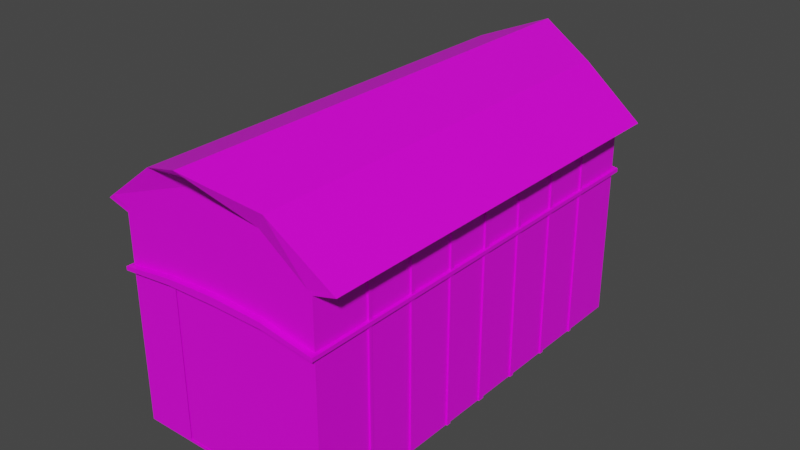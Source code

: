 # Source: barn.blend  (saved by Blender 2.92.15; exported with 4.5.12 LTS)
import bpy
from mathutils import Matrix  # noqa: F401  (used for matrix-valued properties, if any)

bpy.ops.wm.read_factory_settings(use_empty=True)
scene = bpy.context.scene
scene.name = 'Scene'

# ---- collections
col_collection = bpy.data.collections.new('Collection'); scene.collection.children.link(col_collection)

# ---- images (referenced by path relative to the original .blend; pixels are not part of the script)
import os
ASSET_DIR = os.environ.get("B2B_ASSET_DIR", "")  # directory of the original .blend (textures are referenced by path, not embedded)
HERE = os.path.dirname(os.path.abspath(__file__))  # packed textures are extracted next to this script under _unpacked/

def load_image(name, relpath, width, height, colorspace="sRGB"):
    """Load a texture the original file referenced (path relative to the .blend, or extracted next to this script)."""
    p = next((c for c in (os.path.join(HERE, relpath), os.path.join(ASSET_DIR, relpath)) if relpath and os.path.exists(c)), "")
    if p:
        img = bpy.data.images.load(p, check_existing=True)
        img.name = name
    else:  # same state as the original file: an image datablock whose file is absent (Cycles renders it pink)
        img = bpy.data.images.new(name, width, height)
        img.source = "FILE"
        img.filepath = "//" + (relpath or name)
    img.colorspace_settings.name = colorspace
    return img
img_barn_png = load_image('barn.png', 'barn.png', 1024, 1024, 'sRGB')

# ---- materials (node trees are filled in below, after node groups)
mat_material = bpy.data.materials.new('Material')
mat_material.alpha_threshold = 0.0
mat_material.use_transparent_shadow = False
mat_material.line_color = (0.0, 0.0, 0.0, 1.0)

# ---- material node trees
mat_material.use_nodes = True; mat_material.node_tree.nodes.clear()
_N = mat_material.node_tree.nodes; _L = mat_material.node_tree.links
n0 = _N.new('ShaderNodeOutputMaterial'); n0.name = 'Material Output'; n0.location = (300, 300)
n1 = _N.new('ShaderNodeBsdfPrincipled'); n1.name = 'Principled BSDF'; n1.location = (10, 300)
n1.distribution = 'GGX'
n1.subsurface_method = 'BURLEY'
n1.inputs[2].default_value = 0.4
n1.inputs[3].default_value = 1.45
n1.inputs[27].default_value = (0.0, 0.0, 0.0, 1.0)
n1.inputs[28].default_value = 1.0
n2 = _N.new('ShaderNodeTexImage'); n2.name = 'Image Texture'; n2.location = (-280, 280)
n2.image = img_barn_png
_L.new(n1.outputs[0], n0.inputs[0])
_L.new(n2.outputs[0], n1.inputs[0])
n0.is_active_output = True

# ---- world
world_world = bpy.data.worlds.new('World'); scene.world = world_world
world_world.use_nodes = True; world_world.node_tree.nodes.clear()
_N = world_world.node_tree.nodes; _L = world_world.node_tree.links
n0 = _N.new('ShaderNodeOutputWorld'); n0.name = 'World Output'; n0.location = (300, 300)
n1 = _N.new('ShaderNodeBackground'); n1.name = 'Background'; n1.location = (10, 300)
n1.inputs[0].default_value = (0.05088, 0.05088, 0.05088, 1.0)
_L.new(n1.outputs[0], n0.inputs[0])
n0.is_active_output = True
world_world.color = (0.05088, 0.05088, 0.05088)
world_world.use_sun_shadow = False
world_world.sun_shadow_jitter_overblur = 0.0

# ---- meshes
me_cube = bpy.data.meshes.new('Cube')
me_cube.from_pydata([(1.0, 1.0, 1.0), (1.0, 1.0, -1.0), (-1.0, 1.0, 1.0), (-1.0, 1.0, -1.0), (0.0, 1.0, -1.0), (0.0, 1.0, 1.537), (-0.5, 1.0, -1.0), (-0.5, 1.0, 1.355), (0.5, 1.0, 1.355), (0.5, 1.0, -1.0), (1.225, 0.9989, 1.06), (-1.225, 0.9989, 1.06), (0.6127, 1.027, 1.516), (-0.6127, 1.027, 1.516), (1.187e-09, 1.144, 1.75), (1.0, 1.0, 0.4942), (-1.0, 1.0, 0.4942), (0.0, 1.0, 0.5606), (-0.5, 1.0, 0.5465), (0.5, 1.0, 0.5576), (1.0, 1.0, 0.5303), (-1.0, 1.0, 0.5303), (0.0, 1.0, 0.6303), (-0.5, 1.0, 0.6043), (0.5, 1.0, 0.6146), (1.029, 1.029, 0.5296), (1.029, 1.029, 0.4924), (-1.029, 1.029, 0.5296), (-1.029, 1.029, 0.4924), (0.0, 1.029, 0.6324), (0.0, 1.029, 0.5607), (-0.5144, 1.029, 0.6057), (-0.5144, 1.029, 0.5463), (0.5144, 1.029, 0.6162), (0.5144, 1.029, 0.5576), (-1.0, 0.9665, 1.0), (1.0, 0.9665, -1.0), (-1.225, 0.9654, 1.06), (-1.0, 0.9665, 0.4942), (-1.0, 0.9665, 0.5303), (-1.029, 0.9943, 0.4924), (-1.029, 0.9943, 0.5296), (-1.0, 0.9665, -1.0), (1.0, 0.9665, 1.0), (1.225, 0.9654, 1.06), (1.187e-09, 1.106, 1.75), (-0.6127, 0.993, 1.516), (0.6127, 0.993, 1.516), (1.0, 0.9665, 0.4942), (1.0, 0.9665, 0.5303), (1.029, 0.9943, 0.4924), (1.029, 0.9943, 0.5296), (-0.9498, 1.0, -1.0), (-0.9498, 1.0, 1.036), (-1.164, 1.002, 1.106), (-0.9498, 1.0, 0.4995), (-0.9498, 1.0, 0.5378), (-0.9771, 1.029, 0.4978), (-0.9771, 1.029, 0.5372), (-1.164, 0.9682, 1.106), (0.9622, 1.0, 1.027), (0.9622, 1.0, -1.0), (1.179, 1.001, 1.094), (0.9622, 1.0, 0.499), (0.9622, 1.0, 0.5367), (0.9898, 1.029, 0.4974), (0.9898, 1.029, 0.5361), (1.179, 0.9675, 1.094), (-1.0, 0.7249, -1.0), (-1.0, 0.4832, -1.0), (-1.0, 0.2416, -1.0), (1.0, 0.7249, 1.0), (1.0, 0.4832, 1.0), (1.0, 0.2416, 1.0), (1.225, 0.724, 1.06), (1.225, 0.4827, 1.06), (1.225, 0.2413, 1.06), (1.187e-09, 0.8296, 1.75), (1.187e-09, 0.553, 1.75), (1.187e-09, 0.2765, 1.75), (-0.6127, 0.7447, 1.516), (-0.6127, 0.4965, 1.516), (-0.6127, 0.2482, 1.516), (0.6127, 0.7447, 1.516), (0.6127, 0.4965, 1.516), (0.6127, 0.2482, 1.516), (1.0, 0.7249, 0.4942), (1.0, 0.4832, 0.4942), (1.0, 0.2416, 0.4942), (1.0, 0.7249, 0.5303), (1.0, 0.4832, 0.5303), (1.0, 0.2416, 0.5303), (1.029, 0.7457, 0.4924), (1.029, 0.4971, 0.4924), (1.029, 0.2486, 0.4924), (1.029, 0.7457, 0.5296), (1.029, 0.4971, 0.5296), (1.029, 0.2486, 0.5296), (-1.0, 0.2416, 1.0), (-1.0, 0.4832, 1.0), (-1.0, 0.7249, 1.0), (1.0, 0.2416, -1.0), (1.0, 0.4832, -1.0), (1.0, 0.7249, -1.0), (-1.225, 0.2413, 1.06), (-1.225, 0.4827, 1.06), (-1.225, 0.724, 1.06), (-1.0, 0.2416, 0.4942), (-1.0, 0.4832, 0.4942), (-1.0, 0.7249, 0.4942), (-1.0, 0.2416, 0.5303), (-1.0, 0.4832, 0.5303), (-1.0, 0.7249, 0.5303), (-1.029, 0.2486, 0.4924), (-1.029, 0.4971, 0.4924), (-1.029, 0.7457, 0.4924), (-1.029, 0.2486, 0.5296), (-1.029, 0.4971, 0.5296), (-1.029, 0.7457, 0.5296), (-1.164, 0.7261, 1.106), (-1.164, 0.4841, 1.106), (-1.164, 0.242, 1.106), (1.179, 0.7256, 1.094), (1.179, 0.4837, 1.094), (1.179, 0.2419, 1.094), (-1.0, 0.7086, -1.0), (1.0, 0.7086, 1.0), (1.225, 0.7078, 1.06), (1.187e-09, 0.811, 1.75), (-0.6127, 0.7281, 1.516), (0.6127, 0.7281, 1.516), (1.0, 0.7086, 0.4942), (1.0, 0.7086, 0.5303), (1.029, 0.729, 0.4924), (1.029, 0.729, 0.5296), (-1.0, 0.7086, 1.0), (1.0, 0.7086, -1.0), (-1.225, 0.7078, 1.06), (-1.0, 0.7086, 0.4942), (-1.0, 0.7086, 0.5303), (-1.029, 0.729, 0.4924), (-1.029, 0.729, 0.5296), (-1.164, 0.7099, 1.106), (1.179, 0.7094, 1.094), (-1.0, 0.4632, -1.0), (1.0, 0.4632, 1.0), (1.225, 0.4626, 1.06), (1.187e-09, 0.5301, 1.75), (-0.6127, 0.4759, 1.516), (0.6127, 0.4759, 1.516), (1.0, 0.4632, 0.4942), (1.0, 0.4632, 0.5303), (1.029, 0.4765, 0.4924), (1.029, 0.4765, 0.5296), (-1.0, 0.4632, 1.0), (1.0, 0.4632, -1.0), (-1.225, 0.4626, 1.06), (-1.0, 0.4632, 0.4942), (-1.0, 0.4632, 0.5303), (-1.029, 0.4765, 0.4924), (-1.029, 0.4765, 0.5296), (-1.164, 0.464, 1.106), (1.179, 0.4636, 1.094), (-1.0, 0.2207, -1.0), (1.0, 0.2207, 1.0), (1.225, 0.2204, 1.06), (1.187e-09, 0.2525, 1.75), (-0.6127, 0.2267, 1.516), (0.6127, 0.2267, 1.516), (1.0, 0.2207, 0.4942), (1.0, 0.2207, 0.5303), (1.029, 0.227, 0.4924), (1.029, 0.227, 0.5296), (-1.164, 0.221, 1.106), (1.179, 0.2209, 1.094), (-1.0, 0.2207, 1.0), (1.0, 0.2207, -1.0), (-1.225, 0.2204, 1.06), (-1.0, 0.2207, 0.4942), (-1.0, 0.2207, 0.5303), (-1.029, 0.227, 0.4924), (-1.029, 0.227, 0.5296), (-1.0, 0.01519, -1.0), (1.0, 0.01519, 1.0), (1.225, 0.01517, 1.06), (1.187e-09, 0.01738, 1.75), (-0.6127, 0.0156, 1.516), (0.6127, 0.0156, 1.516), (1.0, 0.01519, 0.4942), (1.0, 0.01519, 0.5303), (1.029, 0.01562, 0.4924), (1.029, 0.01562, 0.5296), (-1.164, 0.01521, 1.106), (1.179, 0.0152, 1.094), (-1.0, 0.01519, 1.0), (1.0, 0.01519, -1.0), (-1.225, 0.01517, 1.06), (-1.0, 0.01519, 0.4942), (-1.0, 0.01519, 0.5303), (-1.029, 0.01562, 0.4924), (-1.029, 0.01562, 0.5296), (1.015, 0.01519, 1.0), (1.015, 0.01519, 0.4942), (1.015, 0.01519, 0.5303), (1.015, 0.2207, -1.0), (1.015, 0.2416, -1.0), (1.015, 0.4632, -1.0), (1.015, 0.4832, -1.0), (1.015, 0.7086, -1.0), (1.015, 0.7249, -1.0), (1.015, 0.7249, 1.0), (1.015, 0.7249, 0.5303), (1.015, 0.4832, 1.0), (1.015, 0.4832, 0.5303), (1.015, 0.2416, 1.0), (1.015, 0.2416, 0.5303), (1.015, 0.7249, 0.4942), (1.015, 0.4832, 0.4942), (1.015, 0.2416, 0.4942), (1.015, 0.7086, 1.0), (1.015, 0.7086, 0.4942), (1.015, 0.7086, 0.5303), (1.015, 0.4632, 1.0), (1.015, 0.4632, 0.4942), (1.015, 0.4632, 0.5303), (1.015, 0.2207, 1.0), (1.015, 0.2207, 0.4942), (1.015, 0.2207, 0.5303), (1.015, 0.01519, -1.0), (-1.018, 0.01519, -1.0), (-1.018, 0.2207, 1.0), (-1.018, 0.2416, 1.0), (-1.018, 0.4632, 1.0), (-1.018, 0.4832, 1.0), (-1.018, 0.7086, 1.0), (-1.018, 0.7249, 1.0), (-1.018, 0.2207, 0.4942), (-1.018, 0.2416, 0.4942), (-1.018, 0.4632, 0.4942), (-1.018, 0.4832, 0.4942), (-1.018, 0.7086, 0.4942), (-1.018, 0.7249, 0.4942), (-1.018, 0.2207, 0.5303), (-1.018, 0.2416, 0.5303), (-1.018, 0.4632, 0.5303), (-1.018, 0.4832, 0.5303), (-1.018, 0.7086, 0.5303), (-1.018, 0.7249, 0.5303), (-1.018, 0.2416, -1.0), (-1.018, 0.4832, -1.0), (-1.018, 0.7249, -1.0), (-1.018, 0.7086, -1.0), (-1.018, 0.4632, -1.0), (-1.018, 0.2207, -1.0), (-1.018, 0.01519, 1.0), (-1.018, 0.01519, 0.4942), (-1.018, 0.01519, 0.5303), (0.9807, 0.9989, -0.9905), (0.9807, 0.9989, 1.003), (0.9972, 0.9989, -0.9905), (0.9972, 0.9989, 1.003), (-0.9926, 0.9989, -0.9905), (-0.9926, 0.9989, 1.003), (-0.976, 0.9989, -0.9905), (-0.976, 0.9989, 1.003), (-0.9926, 0.9989, 0.9319), (-0.976, 0.9989, 0.6095), (0.9807, 0.9989, 0.6086), (0.9972, 0.9989, 0.9311), (0.9807, 0.9989, -0.9733), (0.9972, 0.9989, -0.9733), (-0.9926, 0.9989, -0.9702), (-0.976, 0.9989, -0.9702), (0.0, 1.0, -0.9735), (-0.5, 1.0, -0.9735), (0.5, 1.0, -0.9735), (-0.976, 0.9666, 0.6095), (0.9807, 0.9666, 0.6086), (0.9807, 0.9666, -0.9733), (-0.976, 0.9666, -0.9702), (-0.508, 0.9989, 0.6095), (-0.508, 0.9989, -0.9702), (-0.508, 0.9666, 0.6095), (-0.508, 0.9666, -0.9702), (0.5077, 0.9666, 0.6086), (0.5077, 0.9989, 0.6086), (0.5077, 0.9989, -0.9733), (0.5077, 0.9666, -0.9733), (1.0, -1.0, 1.0), (1.0, -1.0, -1.0), (-1.0, -1.0, 1.0), (-1.0, -1.0, -1.0), (0.0, -1.0, -1.0), (0.0, -1.0, 1.537), (-0.5, -1.0, -1.0), (-0.5, -1.0, 1.355), (0.5, -1.0, 1.355), (0.5, -1.0, -1.0), (1.225, -0.9989, 1.06), (-1.225, -0.9989, 1.06), (0.6127, -1.027, 1.516), (-0.6127, -1.027, 1.516), (1.187e-09, -1.144, 1.75), (1.0, -1.0, 0.4942), (-1.0, -1.0, 0.4942), (0.0, -1.0, 0.5606), (-0.5, -1.0, 0.5465), (0.5, -1.0, 0.5576), (1.0, -1.0, 0.5303), (-1.0, -1.0, 0.5303), (0.0, -1.0, 0.6303), (-0.5, -1.0, 0.6043), (0.5, -1.0, 0.6146), (1.029, -1.029, 0.5296), (1.029, -1.029, 0.4924), (-1.029, -1.029, 0.5296), (-1.029, -1.029, 0.4924), (0.0, -1.029, 0.6324), (0.0, -1.029, 0.5607), (-0.5144, -1.029, 0.6057), (-0.5144, -1.029, 0.5463), (0.5144, -1.029, 0.6162), (0.5144, -1.029, 0.5576), (-1.0, 0.0, -1.0), (1.0, 0.0, 1.0), (-1.0, 0.0, 1.0), (1.0, 0.0, -1.0), (0.0, 0.0, -1.0), (-0.5, 0.0, -1.0), (0.5, 0.0, -1.0), (1.225, 0.0, 1.06), (-1.225, 0.0, 1.06), (1.187e-09, 0.0, 1.75), (-0.6127, 0.0, 1.516), (0.6127, 0.0, 1.516), (1.0, 0.0, 0.4942), (-1.0, 0.0, 0.4942), (1.0, 0.0, 0.5303), (-1.0, 0.0, 0.5303), (1.029, 0.0, 0.4924), (-1.029, 0.0, 0.4924), (1.029, 0.0, 0.5296), (-1.029, 0.0, 0.5296), (-1.0, -0.9665, 1.0), (1.0, -0.9665, -1.0), (-1.225, -0.9654, 1.06), (-1.0, -0.9665, 0.4942), (-1.0, -0.9665, 0.5303), (-1.029, -0.9943, 0.4924), (-1.029, -0.9943, 0.5296), (-1.0, -0.9665, -1.0), (1.0, -0.9665, 1.0), (1.225, -0.9654, 1.06), (1.187e-09, -1.106, 1.75), (-0.6127, -0.993, 1.516), (0.6127, -0.993, 1.516), (1.0, -0.9665, 0.4942), (1.0, -0.9665, 0.5303), (1.029, -0.9943, 0.4924), (1.029, -0.9943, 0.5296), (-0.9498, -1.0, -1.0), (-0.9498, -1.0, 1.036), (-1.164, -1.002, 1.106), (-0.9498, -1.0, 0.4995), (-0.9498, -1.0, 0.5378), (-0.9771, -1.029, 0.4978), (-0.9771, -1.029, 0.5372), (-1.164, 0.0, 1.106), (-0.9498, 0.0, -1.0), (-1.164, -0.9682, 1.106), (0.9622, -1.0, 1.027), (0.9622, -1.0, -1.0), (1.179, -1.001, 1.094), (0.9622, -1.0, 0.499), (0.9622, -1.0, 0.5367), (0.9898, -1.029, 0.4974), (0.9898, -1.029, 0.5361), (1.179, 0.0, 1.094), (0.9622, 0.0, -1.0), (1.179, -0.9675, 1.094), (-1.0, -0.7249, -1.0), (-1.0, -0.4832, -1.0), (-1.0, -0.2416, -1.0), (1.0, -0.7249, 1.0), (1.0, -0.4832, 1.0), (1.0, -0.2416, 1.0), (1.225, -0.724, 1.06), (1.225, -0.4827, 1.06), (1.225, -0.2413, 1.06), (1.187e-09, -0.8296, 1.75), (1.187e-09, -0.553, 1.75), (1.187e-09, -0.2765, 1.75), (-0.6127, -0.7447, 1.516), (-0.6127, -0.4965, 1.516), (-0.6127, -0.2482, 1.516), (0.6127, -0.7447, 1.516), (0.6127, -0.4965, 1.516), (0.6127, -0.2482, 1.516), (1.0, -0.7249, 0.4942), (1.0, -0.4832, 0.4942), (1.0, -0.2416, 0.4942), (1.0, -0.7249, 0.5303), (1.0, -0.4832, 0.5303), (1.0, -0.2416, 0.5303), (1.029, -0.7457, 0.4924), (1.029, -0.4971, 0.4924), (1.029, -0.2486, 0.4924), (1.029, -0.7457, 0.5296), (1.029, -0.4971, 0.5296), (1.029, -0.2486, 0.5296), (-1.0, -0.2416, 1.0), (-1.0, -0.4832, 1.0), (-1.0, -0.7249, 1.0), (1.0, -0.2416, -1.0), (1.0, -0.4832, -1.0), (1.0, -0.7249, -1.0), (-1.225, -0.2413, 1.06), (-1.225, -0.4827, 1.06), (-1.225, -0.724, 1.06), (-1.0, -0.2416, 0.4942), (-1.0, -0.4832, 0.4942), (-1.0, -0.7249, 0.4942), (-1.0, -0.2416, 0.5303), (-1.0, -0.4832, 0.5303), (-1.0, -0.7249, 0.5303), (-1.029, -0.2486, 0.4924), (-1.029, -0.4971, 0.4924), (-1.029, -0.7457, 0.4924), (-1.029, -0.2486, 0.5296), (-1.029, -0.4971, 0.5296), (-1.029, -0.7457, 0.5296), (-1.164, -0.7261, 1.106), (-1.164, -0.4841, 1.106), (-1.164, -0.242, 1.106), (1.179, -0.7256, 1.094), (1.179, -0.4837, 1.094), (1.179, -0.2419, 1.094), (-1.0, -0.7086, -1.0), (1.0, -0.7086, 1.0), (1.225, -0.7078, 1.06), (1.187e-09, -0.811, 1.75), (-0.6127, -0.7281, 1.516), (0.6127, -0.7281, 1.516), (1.0, -0.7086, 0.4942), (1.0, -0.7086, 0.5303), (1.029, -0.729, 0.4924), (1.029, -0.729, 0.5296), (-1.0, -0.7086, 1.0), (1.0, -0.7086, -1.0), (-1.225, -0.7078, 1.06), (-1.0, -0.7086, 0.4942), (-1.0, -0.7086, 0.5303), (-1.029, -0.729, 0.4924), (-1.029, -0.729, 0.5296), (-1.164, -0.7099, 1.106), (1.179, -0.7094, 1.094), (-1.0, -0.4632, -1.0), (1.0, -0.4632, 1.0), (1.225, -0.4626, 1.06), (1.187e-09, -0.5301, 1.75), (-0.6127, -0.4759, 1.516), (0.6127, -0.4759, 1.516), (1.0, -0.4632, 0.4942), (1.0, -0.4632, 0.5303), (1.029, -0.4765, 0.4924), (1.029, -0.4765, 0.5296), (-1.0, -0.4632, 1.0), (1.0, -0.4632, -1.0), (-1.225, -0.4626, 1.06), (-1.0, -0.4632, 0.4942), (-1.0, -0.4632, 0.5303), (-1.029, -0.4765, 0.4924), (-1.029, -0.4765, 0.5296), (-1.164, -0.464, 1.106), (1.179, -0.4636, 1.094), (-1.0, -0.2207, -1.0), (1.0, -0.2207, 1.0), (1.225, -0.2204, 1.06), (1.187e-09, -0.2525, 1.75), (-0.6127, -0.2267, 1.516), (0.6127, -0.2267, 1.516), (1.0, -0.2207, 0.4942), (1.0, -0.2207, 0.5303), (1.029, -0.227, 0.4924), (1.029, -0.227, 0.5296), (-1.164, -0.221, 1.106), (1.179, -0.2209, 1.094), (-1.0, -0.2207, 1.0), (1.0, -0.2207, -1.0), (-1.225, -0.2204, 1.06), (-1.0, -0.2207, 0.4942), (-1.0, -0.2207, 0.5303), (-1.029, -0.227, 0.4924), (-1.029, -0.227, 0.5296), (-1.0, -0.01519, -1.0), (1.0, -0.01519, 1.0), (1.225, -0.01517, 1.06), (1.187e-09, -0.01738, 1.75), (-0.6127, -0.0156, 1.516), (0.6127, -0.0156, 1.516), (1.0, -0.01519, 0.4942), (1.0, -0.01519, 0.5303), (1.029, -0.01562, 0.4924), (1.029, -0.01562, 0.5296), (-1.164, -0.01521, 1.106), (1.179, -0.0152, 1.094), (-1.0, -0.01519, 1.0), (1.0, -0.01519, -1.0), (-1.225, -0.01517, 1.06), (-1.0, -0.01519, 0.4942), (-1.0, -0.01519, 0.5303), (-1.029, -0.01562, 0.4924), (-1.029, -0.01562, 0.5296), (1.015, -0.01519, 1.0), (1.015, 0.0, 1.0), (1.015, -0.01519, 0.4942), (1.015, 0.0, 0.4942), (1.015, -0.01519, 0.5303), (1.015, 0.0, 0.5303), (1.015, 0.0, -1.0), (1.015, -0.2207, -1.0), (1.015, -0.2416, -1.0), (1.015, -0.4632, -1.0), (1.015, -0.4832, -1.0), (1.015, -0.7086, -1.0), (1.015, -0.7249, -1.0), (1.015, -0.7249, 1.0), (1.015, -0.7249, 0.5303), (1.015, -0.4832, 1.0), (1.015, -0.4832, 0.5303), (1.015, -0.2416, 1.0), (1.015, -0.2416, 0.5303), (1.015, -0.7249, 0.4942), (1.015, -0.4832, 0.4942), (1.015, -0.2416, 0.4942), (1.015, -0.7086, 1.0), (1.015, -0.7086, 0.4942), (1.015, -0.7086, 0.5303), (1.015, -0.4632, 1.0), (1.015, -0.4632, 0.4942), (1.015, -0.4632, 0.5303), (1.015, -0.2207, 1.0), (1.015, -0.2207, 0.4942), (1.015, -0.2207, 0.5303), (1.015, -0.01519, -1.0), (-1.018, -0.01519, -1.0), (-1.018, 0.0, -1.0), (-1.018, 0.0, 0.4942), (-1.018, 0.0, 1.0), (-1.018, 0.0, 0.5303), (-1.018, -0.2207, 1.0), (-1.018, -0.2416, 1.0), (-1.018, -0.4632, 1.0), (-1.018, -0.4832, 1.0), (-1.018, -0.7086, 1.0), (-1.018, -0.7249, 1.0), (-1.018, -0.2207, 0.4942), (-1.018, -0.2416, 0.4942), (-1.018, -0.4632, 0.4942), (-1.018, -0.4832, 0.4942), (-1.018, -0.7086, 0.4942), (-1.018, -0.7249, 0.4942), (-1.018, -0.2207, 0.5303), (-1.018, -0.2416, 0.5303), (-1.018, -0.4632, 0.5303), (-1.018, -0.4832, 0.5303), (-1.018, -0.7086, 0.5303), (-1.018, -0.7249, 0.5303), (-1.018, -0.2416, -1.0), (-1.018, -0.4832, -1.0), (-1.018, -0.7249, -1.0), (-1.018, -0.7086, -1.0), (-1.018, -0.4632, -1.0), (-1.018, -0.2207, -1.0), (-1.018, -0.01519, 1.0), (-1.018, -0.01519, 0.4942), (-1.018, -0.01519, 0.5303), (0.9807, 0.0, -0.9905), (0.9807, 0.0, 1.003), (0.9807, -0.9989, -0.9905), (0.9807, -0.9989, 1.003), (0.9972, 0.0, -0.9905), (0.9972, 0.0, 1.003), (0.9972, -0.9989, -0.9905), (0.9972, -0.9989, 1.003), (-0.9926, 0.0, -0.9905), (-0.9926, 0.0, 1.003), (-0.9926, -0.9989, -0.9905), (-0.9926, -0.9989, 1.003), (-0.976, 0.0, -0.9905), (-0.976, 0.0, 1.003), (-0.976, -0.9989, -0.9905), (-0.976, -0.9989, 1.003), (-0.9926, 0.0, 0.9319), (-0.9926, -0.9989, 0.9319), (-0.976, -0.9989, 0.6095), (-0.976, 0.0, 0.6095), (0.9807, 0.0, 0.6086), (0.9807, -0.9989, 0.6086), (0.9972, -0.9989, 0.9311), (0.9972, 0.0, 0.9311), (0.9807, -0.9989, -0.9733), (0.9972, -0.9989, -0.9733), (0.9972, 0.0, -0.9733), (0.9807, 0.0, -0.9733), (-0.9926, -0.9989, -0.9702), (-0.976, -0.9989, -0.9702), (-0.976, 0.0, -0.9702), (-0.9926, 0.0, -0.9702), (0.0, -1.0, -0.9735), (-0.5, -1.0, -0.9735), (0.5, -1.0, -0.9735), (-0.976, -0.9666, 0.6095), (0.9807, -0.9666, 0.6086), (0.9807, -0.9666, -0.9733), (-0.976, -0.9666, -0.9702), (-0.508, -0.9989, 0.6095), (-0.508, -0.9989, -0.9702), (-0.508, -0.9666, 0.6095), (-0.508, -0.9666, -0.9702), (0.5077, -0.9666, 0.6086), (0.5077, -0.9989, 0.6086), (0.5077, -0.9989, -0.9733), (0.5077, -0.9666, -0.9733)], [], [(39, 35, 2, 21), (64, 60, 0, 20), (23, 7, 5, 22), (56, 53, 7, 23), (8, 5, 14, 12), (5, 7, 13, 14), (22, 5, 8, 24), (53, 2, 11, 54), (60, 8, 12, 62), (43, 0, 10, 44), (52, 55, 18, 6), (61, 63, 15, 1), (42, 38, 16, 3), (56, 23, 31, 58), (19, 17, 30, 34), (48, 15, 26, 50), (63, 19, 34, 65), (39, 21, 27, 41), (30, 29, 33, 34), (57, 58, 31, 32), (32, 31, 29, 30), (65, 66, 25, 26), (40, 41, 27, 28), (23, 22, 29, 31), (55, 16, 28, 57), (64, 20, 25, 66), (17, 18, 32, 30), (22, 24, 33, 29), (189, 337, 341, 191), (190, 191, 341, 339), (197, 336, 340, 199), (101, 88, 218, 205), (193, 187, 334, 377), (185, 186, 333, 332), (187, 185, 332, 334), (192, 196, 331, 367), (194, 325, 331, 196), (326, 195, 228, 519), (20, 0, 43, 49), (2, 35, 37, 11), (54, 11, 37, 59), (12, 14, 45, 47), (14, 13, 46, 45), (62, 12, 47, 67), (1, 15, 48, 36), (16, 38, 40, 28), (26, 25, 51, 50), (20, 49, 51, 25), (115, 118, 41, 40), (112, 39, 41, 118), (86, 48, 50, 92), (68, 109, 38, 42), (71, 43, 44, 74), (112, 100, 35, 39), (13, 54, 59, 46), (186, 192, 367, 333), (18, 55, 57, 32), (28, 27, 58, 57), (21, 56, 58, 27), (3, 16, 55, 52), (7, 53, 54, 13), (21, 2, 53, 56), (10, 62, 67, 44), (184, 193, 377, 330), (24, 64, 66, 33), (34, 33, 66, 65), (15, 63, 65, 26), (9, 19, 63, 61), (0, 60, 62, 10), (24, 8, 60, 64), (44, 67, 122, 74), (127, 143, 123, 75), (146, 162, 124, 76), (46, 59, 119, 80), (129, 142, 120, 81), (148, 161, 121, 82), (125, 138, 240, 251), (182, 323, 546, 229), (179, 175, 230, 242), (164, 73, 76, 165), (145, 72, 75, 146), (126, 71, 74, 127), (158, 154, 232, 244), (325, 194, 254, 548), (163, 178, 236, 253), (169, 88, 94, 171), (150, 87, 93, 152), (131, 86, 92, 133), (179, 110, 116, 181), (158, 111, 117, 160), (139, 112, 118, 141), (180, 181, 116, 113), (159, 160, 117, 114), (140, 141, 118, 115), (49, 43, 71, 89), (132, 126, 72, 90), (151, 145, 73, 91), (35, 100, 106, 37), (135, 99, 105, 137), (154, 98, 104, 156), (59, 37, 106, 119), (142, 137, 105, 120), (161, 156, 104, 121), (47, 45, 77, 83), (130, 128, 78, 84), (149, 147, 79, 85), (45, 46, 80, 77), (128, 129, 81, 78), (147, 148, 82, 79), (67, 47, 83, 122), (143, 130, 84, 123), (162, 149, 85, 124), (36, 48, 86, 103), (136, 131, 87, 102), (155, 150, 88, 101), (38, 109, 115, 40), (138, 108, 114, 140), (157, 107, 113, 159), (50, 51, 95, 92), (133, 134, 96, 93), (152, 153, 97, 94), (49, 89, 95, 51), (132, 90, 96, 134), (151, 91, 97, 153), (89, 132, 134, 95), (92, 95, 134, 133), (109, 138, 140, 115), (87, 150, 223, 217), (122, 83, 130, 143), (77, 80, 129, 128), (83, 77, 128, 130), (119, 106, 137, 142), (100, 135, 137, 106), (176, 101, 205, 204), (114, 117, 141, 140), (111, 139, 141, 117), (87, 131, 133, 93), (69, 108, 138, 125), (72, 126, 127, 75), (111, 99, 135, 139), (80, 119, 142, 129), (74, 122, 143, 127), (90, 151, 153, 96), (93, 96, 153, 152), (108, 157, 159, 114), (102, 87, 217, 207), (123, 84, 149, 162), (78, 81, 148, 147), (84, 78, 147, 149), (120, 105, 156, 161), (99, 154, 156, 105), (103, 86, 216, 209), (113, 116, 160, 159), (110, 158, 160, 116), (88, 150, 152, 94), (70, 107, 157, 144), (73, 145, 146, 76), (110, 98, 154, 158), (81, 120, 161, 148), (75, 123, 162, 146), (199, 200, 181, 180), (198, 179, 181, 200), (188, 169, 171, 190), (182, 197, 178, 163), (183, 164, 165, 184), (198, 194, 175, 179), (76, 124, 174, 165), (82, 121, 173, 167), (126, 132, 221, 219), (98, 175, 177, 104), (121, 104, 177, 173), (85, 79, 166, 168), (79, 82, 167, 166), (124, 85, 168, 174), (71, 126, 219, 210), (107, 178, 180, 113), (94, 97, 172, 171), (91, 170, 172, 97), (144, 157, 238, 252), (324, 183, 184, 330), (135, 100, 235, 234), (335, 188, 190, 339), (338, 198, 200, 342), (340, 342, 200, 199), (165, 174, 193, 184), (167, 173, 192, 186), (170, 164, 183, 189), (175, 194, 196, 177), (173, 177, 196, 192), (168, 166, 185, 187), (166, 167, 186, 185), (174, 168, 187, 193), (176, 169, 188, 195), (178, 197, 199, 180), (171, 172, 191, 190), (170, 189, 191, 172), (329, 327, 328, 368, 323, 182, 163, 70, 144, 69, 125, 68, 42, 3, 52, 6, 4, 9, 61, 1, 36, 103, 136, 102, 155, 101, 176, 195, 326, 378), (228, 202, 516, 519), (203, 201, 514, 518), (209, 216, 220, 208), (211, 210, 219, 221), (207, 217, 223, 206), (213, 212, 222, 224), (215, 214, 225, 227), (205, 218, 226, 204), (155, 102, 207, 206), (151, 90, 213, 224), (189, 183, 201, 203), (136, 103, 209, 208), (183, 324, 514, 201), (150, 155, 206, 223), (86, 131, 220, 216), (132, 89, 211, 221), (164, 170, 227, 225), (73, 164, 225, 214), (131, 136, 208, 220), (195, 188, 202, 228), (89, 71, 210, 211), (188, 335, 516, 202), (72, 145, 222, 212), (90, 72, 212, 213), (145, 151, 224, 222), (337, 189, 203, 518), (91, 73, 214, 215), (88, 169, 226, 218), (169, 176, 204, 226), (170, 91, 215, 227), (242, 230, 231, 243), (244, 232, 233, 245), (246, 234, 235, 247), (253, 236, 237, 248), (252, 238, 239, 249), (251, 240, 241, 250), (549, 548, 254, 256), (546, 547, 255, 229), (336, 197, 255, 547), (98, 110, 243, 231), (198, 338, 549, 256), (99, 111, 245, 233), (70, 163, 253, 248), (139, 135, 234, 246), (100, 112, 247, 235), (178, 107, 237, 236), (194, 198, 256, 254), (157, 108, 239, 238), (69, 144, 252, 249), (138, 109, 241, 240), (197, 182, 229, 255), (110, 179, 242, 243), (107, 70, 248, 237), (111, 158, 244, 245), (108, 69, 249, 239), (175, 98, 231, 230), (68, 125, 251, 250), (112, 139, 246, 247), (109, 68, 250, 241), (154, 99, 233, 232), (267, 258, 260, 268), (268, 260, 582, 600), (257, 259, 581, 577), (260, 258, 578, 582), (593, 586, 262, 265), (265, 262, 264, 266), (261, 263, 589, 585), (264, 262, 586, 590), (279, 276, 596, 607), (271, 265, 266, 272), (608, 593, 265, 271), (270, 268, 600, 603), (269, 267, 268, 270), (277, 267, 285, 284), (276, 266, 267, 277), (266, 264, 258, 267), (264, 590, 578, 258), (257, 269, 270, 259), (259, 270, 603, 581), (585, 608, 271, 261), (261, 271, 272, 263), (263, 272, 269, 257), (279, 607, 604, 278), (589, 263, 257, 577), (4, 6, 274, 273), (9, 4, 273, 275), (272, 279, 278, 269), (596, 276, 277, 597), (604, 597, 277, 278), (276, 279, 283, 282), (281, 280, 282, 283), (279, 272, 281, 283), (272, 266, 280, 281), (266, 276, 282, 280), (287, 284, 285, 286), (269, 278, 287, 286), (267, 269, 286, 285), (278, 277, 284, 287), (347, 309, 290, 343), (374, 308, 288, 370), (311, 310, 293, 295), (364, 311, 295, 361), (296, 300, 302, 293), (293, 302, 301, 295), (310, 312, 296, 293), (361, 362, 299, 290), (370, 372, 300, 296), (351, 352, 298, 288), (360, 294, 306, 363), (371, 289, 303, 373), (350, 291, 304, 346), (364, 366, 319, 311), (307, 322, 318, 305), (356, 358, 314, 303), (373, 375, 322, 307), (347, 349, 315, 309), (318, 322, 321, 317), (365, 320, 319, 366), (320, 318, 317, 319), (375, 314, 313, 376), (348, 316, 315, 349), (311, 319, 317, 310), (363, 365, 316, 304), (374, 376, 313, 308), (305, 318, 320, 306), (310, 317, 321, 312), (501, 503, 341, 337), (502, 339, 341, 503), (509, 511, 340, 336), (413, 521, 534, 400), (505, 377, 334, 499), (497, 332, 333, 498), (499, 334, 332, 497), (504, 367, 331, 508), (506, 508, 331, 325), (326, 519, 544, 507), (308, 357, 351, 288), (290, 299, 345, 343), (362, 369, 345, 299), (300, 355, 353, 302), (302, 353, 354, 301), (372, 379, 355, 300), (289, 344, 356, 303), (304, 316, 348, 346), (314, 358, 359, 313), (308, 313, 359, 357), (427, 348, 349, 430), (424, 430, 349, 347), (398, 404, 358, 356), (380, 350, 346, 421), (383, 386, 352, 351), (424, 347, 343, 412), (301, 354, 369, 362), (498, 333, 367, 504), (306, 320, 365, 363), (316, 365, 366, 315), (309, 315, 366, 364), (291, 360, 363, 304), (295, 301, 362, 361), (309, 364, 361, 290), (298, 352, 379, 372), (496, 330, 377, 505), (312, 321, 376, 374), (322, 375, 376, 321), (303, 314, 375, 373), (297, 371, 373, 307), (288, 298, 372, 370), (312, 374, 370, 296), (352, 386, 434, 379), (439, 387, 435, 455), (458, 388, 436, 474), (354, 392, 431, 369), (441, 393, 432, 454), (460, 394, 433, 473), (437, 571, 560, 450), (494, 545, 546, 323), (491, 562, 550, 487), (476, 477, 388, 385), (457, 458, 387, 384), (438, 439, 386, 383), (470, 564, 552, 466), (325, 548, 574, 506), (475, 573, 556, 490), (481, 483, 406, 400), (462, 464, 405, 399), (443, 445, 404, 398), (491, 493, 428, 422), (470, 472, 429, 423), (451, 453, 430, 424), (492, 425, 428, 493), (471, 426, 429, 472), (452, 427, 430, 453), (357, 401, 383, 351), (444, 402, 384, 438), (463, 403, 385, 457), (343, 345, 418, 412), (447, 449, 417, 411), (466, 468, 416, 410), (369, 431, 418, 345), (454, 432, 417, 449), (473, 433, 416, 468), (355, 395, 389, 353), (442, 396, 390, 440), (461, 397, 391, 459), (353, 389, 392, 354), (440, 390, 393, 441), (459, 391, 394, 460), (379, 434, 395, 355), (455, 435, 396, 442), (474, 436, 397, 461), (344, 415, 398, 356), (448, 414, 399, 443), (467, 413, 400, 462), (346, 348, 427, 421), (450, 452, 426, 420), (469, 471, 425, 419), (358, 404, 407, 359), (445, 405, 408, 446), (464, 406, 409, 465), (357, 359, 407, 401), (444, 446, 408, 402), (463, 465, 409, 403), (401, 407, 446, 444), (404, 445, 446, 407), (421, 427, 452, 450), (399, 533, 539, 462), (434, 455, 442, 395), (389, 440, 441, 392), (395, 442, 440, 389), (431, 454, 449, 418), (412, 418, 449, 447), (488, 520, 521, 413), (426, 452, 453, 429), (423, 429, 453, 451), (399, 405, 445, 443), (381, 437, 450, 420), (384, 387, 439, 438), (423, 451, 447, 411), (392, 441, 454, 431), (386, 439, 455, 434), (402, 408, 465, 463), (405, 464, 465, 408), (420, 426, 471, 469), (414, 523, 533, 399), (435, 474, 461, 396), (390, 459, 460, 393), (396, 461, 459, 390), (432, 473, 468, 417), (411, 417, 468, 466), (415, 525, 532, 398), (425, 471, 472, 428), (422, 428, 472, 470), (400, 406, 464, 462), (382, 456, 469, 419), (385, 388, 458, 457), (422, 470, 466, 410), (393, 460, 473, 432), (387, 458, 474, 435), (511, 492, 493, 512), (510, 512, 493, 491), (500, 502, 483, 481), (494, 475, 490, 509), (495, 496, 477, 476), (510, 491, 487, 506), (388, 477, 486, 436), (394, 479, 485, 433), (438, 535, 537, 444), (410, 416, 489, 487), (433, 485, 489, 416), (397, 480, 478, 391), (391, 478, 479, 394), (436, 486, 480, 397), (383, 526, 535, 438), (419, 425, 492, 490), (406, 483, 484, 409), (403, 409, 484, 482), (456, 572, 558, 469), (324, 330, 496, 495), (447, 554, 555, 412), (335, 339, 502, 500), (338, 342, 512, 510), (340, 511, 512, 342), (477, 496, 505, 486), (479, 498, 504, 485), (482, 501, 495, 476), (487, 489, 508, 506), (485, 504, 508, 489), (480, 499, 497, 478), (478, 497, 498, 479), (486, 505, 499, 480), (488, 507, 500, 481), (490, 492, 511, 509), (483, 502, 503, 484), (482, 484, 503, 501), (329, 378, 326, 507, 488, 413, 467, 414, 448, 415, 344, 289, 371, 297, 292, 294, 360, 291, 350, 380, 437, 381, 456, 382, 475, 494, 323, 368, 328, 327), (544, 519, 516, 515), (517, 518, 514, 513), (525, 524, 536, 532), (527, 537, 535, 526), (523, 522, 539, 533), (529, 540, 538, 528), (531, 543, 541, 530), (521, 520, 542, 534), (467, 522, 523, 414), (463, 540, 529, 402), (501, 517, 513, 495), (448, 524, 525, 415), (495, 513, 514, 324), (462, 539, 522, 467), (398, 532, 536, 443), (444, 537, 527, 401), (476, 541, 543, 482), (385, 530, 541, 476), (443, 536, 524, 448), (507, 544, 515, 500), (401, 527, 526, 383), (500, 515, 516, 335), (384, 528, 538, 457), (402, 529, 528, 384), (457, 538, 540, 463), (337, 518, 517, 501), (403, 531, 530, 385), (400, 534, 542, 481), (481, 542, 520, 488), (482, 543, 531, 403), (562, 563, 551, 550), (564, 565, 553, 552), (566, 567, 555, 554), (573, 568, 557, 556), (572, 569, 559, 558), (571, 570, 561, 560), (549, 576, 574, 548), (546, 545, 575, 547), (336, 547, 575, 509), (410, 551, 563, 422), (510, 576, 549, 338), (411, 553, 565, 423), (382, 568, 573, 475), (451, 566, 554, 447), (412, 555, 567, 424), (490, 556, 557, 419), (506, 574, 576, 510), (469, 558, 559, 420), (381, 569, 572, 456), (450, 560, 561, 421), (509, 575, 545, 494), (422, 563, 562, 491), (419, 557, 568, 382), (423, 565, 564, 470), (420, 559, 569, 381), (487, 550, 551, 410), (380, 570, 571, 437), (424, 567, 566, 451), (421, 561, 570, 380), (466, 552, 553, 411), (598, 599, 584, 580), (599, 600, 582, 584), (600, 597, 578, 582), (579, 577, 581, 583), (584, 582, 578, 580), (593, 594, 588, 586), (594, 595, 592, 588), (596, 593, 586, 590), (587, 585, 589, 591), (592, 590, 586, 588), (607, 608, 593, 596), (615, 607, 596, 612), (605, 606, 595, 594), (608, 605, 594, 593), (603, 604, 597, 600), (602, 603, 600, 599), (601, 602, 599, 598), (613, 620, 621, 598), (612, 613, 598, 595), (595, 598, 580, 592), (592, 580, 578, 590), (590, 578, 597, 596), (579, 583, 602, 601), (583, 581, 603, 602), (581, 577, 604, 603), (585, 587, 605, 608), (587, 591, 606, 605), (589, 585, 608, 607), (591, 579, 601, 606), (615, 614, 604, 607), (607, 604, 577, 589), (589, 577, 579, 591), (292, 609, 610, 294), (297, 611, 609, 292), (606, 601, 614, 615), (596, 597, 613, 612), (604, 614, 613, 597), (612, 618, 619, 615), (617, 619, 618, 616), (615, 619, 617, 606), (606, 617, 616, 595), (595, 616, 618, 612), (623, 622, 621, 620), (601, 622, 623, 614), (598, 621, 622, 601), (614, 623, 620, 613)])
_uv = me_cube.uv_layers.new(name='UVMap')
_uv.uv.foreach_set('vector', [0.3185, 0.6627, 0.3178, 0.6648, 0.3176, 0.6648, 0.3184, 0.6627, 0.3313, 0.649, 0.3306, 0.6511, 0.3305, 0.651, 0.3311, 0.649, 0.9192, 0.03915, 0.9163, 0.4676, 0.7067, 0.5041, 0.7077, 0.03779, 0.3689, 0.1098, 0.3681, 0.112, 0.3655, 0.1121, 0.3669, 0.1093, 0.2062, 0.2964, 0.2334, 0.3123, 0.2287, 0.3245, 0.1981, 0.3048, 0.2334, 0.3123, 0.2651, 0.3175, 0.2656, 0.3292, 0.2287, 0.3245, 0.7077, 0.03779, 0.7067, 0.5041, 0.5099, 0.4667, 0.507, 0.03948, 0.3072, 0.3156, 0.3119, 0.3154, 0.3139, 0.3304, 0.3091, 0.3303, 0.1761, 0.2691, 0.2062, 0.2964, 0.1981, 0.3048, 0.1653, 0.2784, 0.171, 0.266, 0.1736, 0.2668, 0.1626, 0.2763, 0.1601, 0.276, 0.3704, 0.104, 0.3691, 0.1093, 0.367, 0.1088, 0.369, 0.1031, 0.3342, 0.6435, 0.3314, 0.6486, 0.3313, 0.6486, 0.334, 0.6435, 0.3199, 0.6568, 0.3187, 0.6623, 0.3185, 0.6622, 0.3198, 0.6569, 0.06413, 0.7968, 0.06295, 0.78, 0.06415, 0.7805, 0.06523, 0.7968, 0.06828, 0.7382, 0.06828, 0.7591, 0.06703, 0.7591, 0.06711, 0.7376, 0.06818, 0.7183, 0.06818, 0.7195, 0.06711, 0.7195, 0.06712, 0.7183, 0.06819, 0.7209, 0.06828, 0.7382, 0.06711, 0.7376, 0.06711, 0.7209, 0.06424, 0.7998, 0.06427, 0.7986, 0.06535, 0.7986, 0.06533, 0.7998, 0.06703, 0.7591, 0.06388, 0.7591, 0.06435, 0.7377, 0.06711, 0.7376, 0.06664, 0.7969, 0.06523, 0.7968, 0.06415, 0.7805, 0.06696, 0.7807, 0.06696, 0.7807, 0.06415, 0.7805, 0.06388, 0.7591, 0.06703, 0.7591, 0.06711, 0.7209, 0.06575, 0.7209, 0.06587, 0.7196, 0.06711, 0.7195, 0.0666, 0.7999, 0.06533, 0.7998, 0.06535, 0.7986, 0.0666, 0.7987, 0.06295, 0.78, 0.06263, 0.7591, 0.06388, 0.7591, 0.06415, 0.7805, 0.06772, 0.7968, 0.06767, 0.7987, 0.0666, 0.7987, 0.06664, 0.7969, 0.06465, 0.7209, 0.06478, 0.7195, 0.06587, 0.7196, 0.06575, 0.7209, 0.06828, 0.7591, 0.06813, 0.7801, 0.06696, 0.7807, 0.06703, 0.7591, 0.06263, 0.7591, 0.06315, 0.7382, 0.06435, 0.7377, 0.06388, 0.7591, 0.06434, 0.6842, 0.06433, 0.6836, 0.0654, 0.6836, 0.06541, 0.6842, 0.06717, 0.6842, 0.06541, 0.6842, 0.0654, 0.6836, 0.06717, 0.6836, 0.06748, 0.8341, 0.06748, 0.8346, 0.06641, 0.8346, 0.06641, 0.8341, 0.3622, 0.0983, 0.3573, 0.1052, 0.3573, 0.1052, 0.3622, 0.0983, 0.09044, 0.2768, 0.1134, 0.3722, 0.1121, 0.3732, 0.08929, 0.2768, 0.1857, 0.4337, 0.283, 0.4375, 0.2833, 0.4392, 0.185, 0.4354, 0.1134, 0.3722, 0.1857, 0.4337, 0.185, 0.4354, 0.1121, 0.3732, 0.3711, 0.3834, 0.3809, 0.3774, 0.3819, 0.3781, 0.372, 0.3842, 0.3969, 0.3501, 0.3982, 0.3506, 0.3819, 0.3781, 0.3809, 0.3774, 0.31, 0.2019, 0.3101, 0.2019, 0.3101, 0.2019, 0.31, 0.2019, 0.3311, 0.649, 0.3305, 0.651, 0.3303, 0.651, 0.331, 0.6489, 0.3119, 0.3154, 0.3148, 0.3166, 0.3162, 0.332, 0.3139, 0.3304, 0.3091, 0.3303, 0.3139, 0.3304, 0.3162, 0.332, 0.3112, 0.3321, 0.1981, 0.3048, 0.2287, 0.3245, 0.2272, 0.3282, 0.1952, 0.3071, 0.2287, 0.3245, 0.2656, 0.3292, 0.2662, 0.3329, 0.2272, 0.3282, 0.1653, 0.2784, 0.1981, 0.3048, 0.1952, 0.3071, 0.1627, 0.2784, 0.334, 0.6435, 0.3313, 0.6486, 0.3311, 0.6485, 0.334, 0.6434, 0.06767, 0.7987, 0.06767, 0.7999, 0.0666, 0.7999, 0.0666, 0.7987, 0.06711, 0.7195, 0.06587, 0.7196, 0.06585, 0.7184, 0.06712, 0.7183, 0.06478, 0.7195, 0.06476, 0.7183, 0.06585, 0.7184, 0.06587, 0.7196, 0.06655, 0.8086, 0.06513, 0.8085, 0.06533, 0.7998, 0.0666, 0.7999, 0.06405, 0.8085, 0.06424, 0.7998, 0.06533, 0.7998, 0.06513, 0.8085, 0.0682, 0.7096, 0.06818, 0.7183, 0.06712, 0.7183, 0.06713, 0.7096, 0.3717, 0.1032, 0.3708, 0.1098, 0.3695, 0.1095, 0.3707, 0.104, 0.1517, 0.2598, 0.171, 0.266, 0.1601, 0.276, 0.1419, 0.2742, 0.3706, 0.1103, 0.3698, 0.1125, 0.3685, 0.112, 0.3693, 0.1099, 0.2656, 0.3292, 0.3091, 0.3303, 0.3112, 0.3321, 0.2662, 0.3329, 0.283, 0.4375, 0.3711, 0.3834, 0.372, 0.3842, 0.2833, 0.4392, 0.06813, 0.7801, 0.06772, 0.7968, 0.06664, 0.7969, 0.06696, 0.7807, 0.0666, 0.7987, 0.06535, 0.7986, 0.06523, 0.7968, 0.06664, 0.7969, 0.06427, 0.7986, 0.06413, 0.7968, 0.06523, 0.7968, 0.06535, 0.7986, 0.3198, 0.6569, 0.3185, 0.6622, 0.3183, 0.6622, 0.3196, 0.6568, 0.2651, 0.3175, 0.3072, 0.3156, 0.3091, 0.3303, 0.2656, 0.3292, 0.3184, 0.6627, 0.3176, 0.6648, 0.3173, 0.6648, 0.3181, 0.6626, 0.1626, 0.2763, 0.1653, 0.2784, 0.1627, 0.2784, 0.1601, 0.276, 0.08857, 0.269, 0.09044, 0.2768, 0.08929, 0.2768, 0.08742, 0.2689, 0.06315, 0.7382, 0.06465, 0.7209, 0.06575, 0.7209, 0.06435, 0.7377, 0.06711, 0.7376, 0.06435, 0.7377, 0.06575, 0.7209, 0.06711, 0.7209, 0.06818, 0.7195, 0.06819, 0.7209, 0.06711, 0.7209, 0.06711, 0.7195, 0.3652, 0.1018, 0.3629, 0.1074, 0.361, 0.1066, 0.3637, 0.1015, 0.1736, 0.2668, 0.1761, 0.2691, 0.1653, 0.2784, 0.1626, 0.2763, 0.3627, 0.1079, 0.362, 0.1108, 0.3601, 0.1091, 0.3608, 0.107, 0.1601, 0.276, 0.1627, 0.2784, 0.1444, 0.278, 0.1419, 0.2742, 0.1407, 0.2741, 0.1431, 0.2779, 0.126, 0.2776, 0.1237, 0.2724, 0.1222, 0.2723, 0.1245, 0.2775, 0.1076, 0.2772, 0.1056, 0.2707, 0.2662, 0.3329, 0.3112, 0.3321, 0.3264, 0.3451, 0.2705, 0.3595, 0.2708, 0.3613, 0.3274, 0.346, 0.3416, 0.3582, 0.2748, 0.3861, 0.2751, 0.3883, 0.3429, 0.3593, 0.3568, 0.3712, 0.279, 0.4126, 0.3717, 0.1031, 0.3709, 0.1099, 0.3709, 0.1099, 0.3717, 0.1031, 0.3229, 0.2054, 0.323, 0.2054, 0.323, 0.2054, 0.3229, 0.2054, 0.3733, 0.1111, 0.3724, 0.1136, 0.3724, 0.1136, 0.3733, 0.1111, 0.1116, 0.2469, 0.1133, 0.2475, 0.1056, 0.2707, 0.104, 0.2705, 0.1309, 0.2531, 0.1325, 0.2537, 0.1237, 0.2724, 0.1222, 0.2723, 0.1504, 0.2594, 0.1517, 0.2598, 0.1419, 0.2742, 0.1407, 0.2741, 0.372, 0.1107, 0.3712, 0.1131, 0.3712, 0.1131, 0.372, 0.1107, 0.3982, 0.3506, 0.3969, 0.3501, 0.3969, 0.3501, 0.3982, 0.3506, 0.3738, 0.1015, 0.3735, 0.1106, 0.3735, 0.1106, 0.3738, 0.1015, 0.06823, 0.6915, 0.06823, 0.6923, 0.06716, 0.6923, 0.06716, 0.6915, 0.06822, 0.7002, 0.06821, 0.701, 0.06715, 0.701, 0.06715, 0.7002, 0.0682, 0.7091, 0.0682, 0.7096, 0.06713, 0.7096, 0.06713, 0.709, 0.06364, 0.8266, 0.06366, 0.8259, 0.06473, 0.8259, 0.06472, 0.8267, 0.06384, 0.8179, 0.06385, 0.8172, 0.06493, 0.8172, 0.06491, 0.8179, 0.06403, 0.8091, 0.06405, 0.8085, 0.06513, 0.8085, 0.06512, 0.8091, 0.06645, 0.8267, 0.06472, 0.8267, 0.06473, 0.8259, 0.06646, 0.8259, 0.0665, 0.818, 0.06491, 0.8179, 0.06493, 0.8172, 0.0665, 0.8173, 0.06655, 0.8092, 0.06512, 0.8091, 0.06513, 0.8085, 0.06655, 0.8086, 0.3605, 0.1069, 0.3598, 0.109, 0.3587, 0.1086, 0.3594, 0.1065, 0.3593, 0.1064, 0.3586, 0.1086, 0.3575, 0.1082, 0.3583, 0.106, 0.3582, 0.106, 0.3574, 0.1082, 0.3563, 0.1078, 0.3571, 0.1056, 0.3148, 0.3166, 0.3357, 0.3251, 0.3326, 0.3435, 0.3162, 0.332, 0.3371, 0.3256, 0.3565, 0.3336, 0.349, 0.3551, 0.3337, 0.3443, 0.3582, 0.3343, 0.3773, 0.3421, 0.3655, 0.3666, 0.3504, 0.356, 0.3112, 0.3321, 0.3162, 0.332, 0.3326, 0.3435, 0.3264, 0.3451, 0.3274, 0.346, 0.3337, 0.3443, 0.349, 0.3551, 0.3416, 0.3582, 0.3429, 0.3593, 0.3504, 0.356, 0.3655, 0.3666, 0.3568, 0.3712, 0.1952, 0.3071, 0.2272, 0.3282, 0.2167, 0.355, 0.1744, 0.3236, 0.173, 0.3247, 0.2159, 0.3568, 0.2061, 0.3818, 0.1536, 0.3401, 0.1519, 0.3415, 0.2052, 0.3841, 0.1956, 0.4086, 0.1329, 0.3567, 0.2272, 0.3282, 0.2662, 0.3329, 0.2705, 0.3595, 0.2167, 0.355, 0.2159, 0.3568, 0.2708, 0.3613, 0.2748, 0.3861, 0.2061, 0.3818, 0.2052, 0.3841, 0.2751, 0.3883, 0.279, 0.4126, 0.1956, 0.4086, 0.1627, 0.2784, 0.1952, 0.3071, 0.1744, 0.3236, 0.1444, 0.278, 0.1431, 0.2779, 0.173, 0.3247, 0.1536, 0.3401, 0.126, 0.2776, 0.1245, 0.2775, 0.1519, 0.3415, 0.1329, 0.3567, 0.1076, 0.2772, 0.3635, 0.1014, 0.3606, 0.1065, 0.3595, 0.1061, 0.3631, 0.1003, 0.363, 0.1003, 0.3595, 0.106, 0.3584, 0.1056, 0.3626, 0.09932, 0.3626, 0.09924, 0.3583, 0.1056, 0.3573, 0.1052, 0.3622, 0.0983, 0.06767, 0.7999, 0.06762, 0.8086, 0.06655, 0.8086, 0.0666, 0.7999, 0.06762, 0.8092, 0.06757, 0.8173, 0.0665, 0.8173, 0.06655, 0.8092, 0.06757, 0.818, 0.06753, 0.8259, 0.06646, 0.8259, 0.0665, 0.818, 0.06712, 0.7183, 0.06585, 0.7184, 0.06574, 0.7097, 0.06713, 0.7096, 0.06713, 0.709, 0.06573, 0.7091, 0.06563, 0.701, 0.06715, 0.701, 0.06715, 0.7002, 0.06562, 0.7003, 0.06551, 0.6923, 0.06716, 0.6923, 0.06476, 0.7183, 0.06465, 0.7096, 0.06574, 0.7097, 0.06585, 0.7184, 0.06465, 0.7091, 0.06455, 0.701, 0.06563, 0.701, 0.06573, 0.7091, 0.06454, 0.7003, 0.06444, 0.6923, 0.06551, 0.6923, 0.06562, 0.7003, 0.06465, 0.7096, 0.06465, 0.7091, 0.06573, 0.7091, 0.06574, 0.7097, 0.06713, 0.7096, 0.06574, 0.7097, 0.06573, 0.7091, 0.06713, 0.709, 0.06762, 0.8086, 0.06762, 0.8092, 0.06655, 0.8092, 0.06655, 0.8086, 0.06821, 0.701, 0.06822, 0.7002, 0.06822, 0.7002, 0.06821, 0.701, 0.1444, 0.278, 0.1744, 0.3236, 0.173, 0.3247, 0.1431, 0.2779, 0.2167, 0.355, 0.2705, 0.3595, 0.2708, 0.3613, 0.2159, 0.3568, 0.1744, 0.3236, 0.2167, 0.355, 0.2159, 0.3568, 0.173, 0.3247, 0.3264, 0.3451, 0.3326, 0.3435, 0.3337, 0.3443, 0.3274, 0.346, 0.3357, 0.3251, 0.3371, 0.3256, 0.3337, 0.3443, 0.3326, 0.3435, 0.3104, 0.2028, 0.3105, 0.2029, 0.3105, 0.2029, 0.3104, 0.2028, 0.0665, 0.8173, 0.06493, 0.8172, 0.06512, 0.8091, 0.06655, 0.8092, 0.06385, 0.8172, 0.06403, 0.8091, 0.06512, 0.8091, 0.06493, 0.8172, 0.06821, 0.701, 0.0682, 0.7091, 0.06713, 0.709, 0.06715, 0.701, 0.3727, 0.1024, 0.3721, 0.1102, 0.3709, 0.1099, 0.3717, 0.1031, 0.1325, 0.2537, 0.1504, 0.2594, 0.1407, 0.2741, 0.1237, 0.2724, 0.3719, 0.1107, 0.3711, 0.113, 0.3699, 0.1126, 0.3707, 0.1103, 0.2705, 0.3595, 0.3264, 0.3451, 0.3274, 0.346, 0.2708, 0.3613, 0.1419, 0.2742, 0.1444, 0.278, 0.1431, 0.2779, 0.1407, 0.2741, 0.06455, 0.701, 0.06454, 0.7003, 0.06562, 0.7003, 0.06563, 0.701, 0.06715, 0.701, 0.06563, 0.701, 0.06562, 0.7003, 0.06715, 0.7002, 0.06757, 0.8173, 0.06757, 0.818, 0.0665, 0.818, 0.0665, 0.8173, 0.3626, 0.09932, 0.3584, 0.1056, 0.3584, 0.1056, 0.3626, 0.09932, 0.126, 0.2776, 0.1536, 0.3401, 0.1519, 0.3415, 0.1245, 0.2775, 0.2061, 0.3818, 0.2748, 0.3861, 0.2751, 0.3883, 0.2052, 0.3841, 0.1536, 0.3401, 0.2061, 0.3818, 0.2052, 0.3841, 0.1519, 0.3415, 0.3416, 0.3582, 0.349, 0.3551, 0.3504, 0.356, 0.3429, 0.3593, 0.3565, 0.3336, 0.3582, 0.3343, 0.3504, 0.356, 0.349, 0.3551, 0.3631, 0.1003, 0.3595, 0.1061, 0.3595, 0.1061, 0.3631, 0.1003, 0.06646, 0.8259, 0.06473, 0.8259, 0.06491, 0.8179, 0.0665, 0.818, 0.06366, 0.8259, 0.06384, 0.8179, 0.06491, 0.8179, 0.06473, 0.8259, 0.06823, 0.6923, 0.06822, 0.7002, 0.06715, 0.7002, 0.06716, 0.6923, 0.3737, 0.1016, 0.3734, 0.1106, 0.3722, 0.1102, 0.3728, 0.1023, 0.1133, 0.2475, 0.1309, 0.2531, 0.1222, 0.2723, 0.1056, 0.2707, 0.3732, 0.1111, 0.3723, 0.1136, 0.3712, 0.1131, 0.372, 0.1107, 0.2748, 0.3861, 0.3416, 0.3582, 0.3429, 0.3593, 0.2751, 0.3883, 0.1237, 0.2724, 0.126, 0.2776, 0.1245, 0.2775, 0.1222, 0.2723, 0.06641, 0.8341, 0.06455, 0.8341, 0.06472, 0.8267, 0.06645, 0.8267, 0.06348, 0.834, 0.06364, 0.8266, 0.06472, 0.8267, 0.06455, 0.8341, 0.06824, 0.6842, 0.06823, 0.6915, 0.06716, 0.6915, 0.06717, 0.6842, 0.3746, 0.1008, 0.3746, 0.1109, 0.3735, 0.1106, 0.3738, 0.1015, 0.09523, 0.2417, 0.1116, 0.2469, 0.104, 0.2705, 0.08857, 0.269, 0.3744, 0.1114, 0.3735, 0.114, 0.3724, 0.1136, 0.3733, 0.1111, 0.1056, 0.2707, 0.1076, 0.2772, 0.1061, 0.2771, 0.104, 0.2705, 0.279, 0.4126, 0.3568, 0.3712, 0.3581, 0.3723, 0.2794, 0.4149, 0.3586, 0.1086, 0.3593, 0.1064, 0.3593, 0.1064, 0.3586, 0.1086, 0.3773, 0.3421, 0.3792, 0.3428, 0.3669, 0.3676, 0.3655, 0.3666, 0.3568, 0.3712, 0.3655, 0.3666, 0.3669, 0.3676, 0.3581, 0.3723, 0.1329, 0.3567, 0.1956, 0.4086, 0.1947, 0.411, 0.131, 0.3581, 0.1956, 0.4086, 0.279, 0.4126, 0.2794, 0.4149, 0.1947, 0.411, 0.1076, 0.2772, 0.1329, 0.3567, 0.131, 0.3581, 0.1061, 0.2771, 0.1517, 0.2598, 0.1504, 0.2594, 0.1504, 0.2594, 0.1517, 0.2598, 0.06753, 0.8259, 0.06752, 0.8267, 0.06645, 0.8267, 0.06646, 0.8259, 0.06716, 0.6923, 0.06551, 0.6923, 0.0655, 0.6915, 0.06716, 0.6915, 0.06444, 0.6923, 0.06443, 0.6915, 0.0655, 0.6915, 0.06551, 0.6923, 0.3728, 0.1023, 0.3722, 0.1102, 0.3722, 0.1102, 0.3728, 0.1023, 0.09402, 0.2413, 0.09523, 0.2417, 0.08857, 0.269, 0.08742, 0.2689, 0.3371, 0.3256, 0.3357, 0.3251, 0.3357, 0.3251, 0.3371, 0.3256, 0.06824, 0.6836, 0.06824, 0.6842, 0.06717, 0.6842, 0.06717, 0.6836, 0.06347, 0.8346, 0.06348, 0.834, 0.06455, 0.8341, 0.06453, 0.8346, 0.06641, 0.8346, 0.06453, 0.8346, 0.06455, 0.8341, 0.06641, 0.8341, 0.104, 0.2705, 0.1061, 0.2771, 0.09044, 0.2768, 0.08857, 0.269, 0.2794, 0.4149, 0.3581, 0.3723, 0.3711, 0.3834, 0.283, 0.4375, 0.357, 0.1055, 0.3562, 0.1078, 0.3552, 0.1075, 0.3561, 0.1052, 0.3792, 0.3428, 0.3969, 0.3501, 0.3809, 0.3774, 0.3669, 0.3676, 0.3581, 0.3723, 0.3669, 0.3676, 0.3809, 0.3774, 0.3711, 0.3834, 0.131, 0.3581, 0.1947, 0.411, 0.1857, 0.4337, 0.1134, 0.3722, 0.1947, 0.411, 0.2794, 0.4149, 0.283, 0.4375, 0.1857, 0.4337, 0.1061, 0.2771, 0.131, 0.3581, 0.1134, 0.3722, 0.09044, 0.2768, 0.3621, 0.09821, 0.3572, 0.1051, 0.3563, 0.1047, 0.3617, 0.09733, 0.06752, 0.8267, 0.06748, 0.8341, 0.06641, 0.8341, 0.06645, 0.8267, 0.06716, 0.6915, 0.0655, 0.6915, 0.06541, 0.6842, 0.06717, 0.6842, 0.06443, 0.6915, 0.06434, 0.6842, 0.06541, 0.6842, 0.0655, 0.6915, 0.3138, 0.2012, 0.3171, 0.2018, 0.3203, 0.2032, 0.3227, 0.2051, 0.323, 0.2054, 0.3229, 0.2054, 0.3221, 0.2061, 0.322, 0.2062, 0.3211, 0.2069, 0.321, 0.207, 0.3201, 0.2077, 0.32, 0.2078, 0.319, 0.2086, 0.3189, 0.2087, 0.3187, 0.2086, 0.3173, 0.2077, 0.3154, 0.2069, 0.3135, 0.2064, 0.312, 0.2061, 0.3119, 0.2061, 0.3118, 0.206, 0.3114, 0.2049, 0.3114, 0.2049, 0.3109, 0.2039, 0.3109, 0.2038, 0.3105, 0.2029, 0.3104, 0.2028, 0.3101, 0.2019, 0.31, 0.2019, 0.3103, 0.2018, 0.6349, 0.5965, 0.6294, 0.604, 0.6294, 0.6039, 0.6349, 0.5965, 0.6292, 0.6044, 0.6284, 0.6067, 0.6283, 0.6067, 0.6292, 0.6044, 0.6362, 0.5996, 0.6327, 0.6053, 0.6326, 0.6053, 0.6362, 0.5995, 0.6325, 0.6057, 0.6318, 0.6078, 0.6317, 0.6078, 0.6324, 0.6056, 0.6358, 0.5985, 0.6316, 0.6048, 0.6315, 0.6048, 0.6357, 0.5985, 0.6314, 0.6052, 0.6306, 0.6074, 0.6306, 0.6074, 0.6313, 0.6052, 0.6303, 0.6048, 0.6295, 0.607, 0.6294, 0.607, 0.6302, 0.6048, 0.6353, 0.5975, 0.6305, 0.6044, 0.6304, 0.6043, 0.6353, 0.5974, 0.3109, 0.2038, 0.3109, 0.2039, 0.3109, 0.2039, 0.3109, 0.2038, 0.06454, 0.7003, 0.06455, 0.701, 0.06455, 0.701, 0.06454, 0.7003, 0.3561, 0.1052, 0.3552, 0.1075, 0.3552, 0.1075, 0.3561, 0.1052, 0.3114, 0.2049, 0.3114, 0.2049, 0.3114, 0.2049, 0.3114, 0.2049, 0.09523, 0.2417, 0.09402, 0.2413, 0.09402, 0.2413, 0.09523, 0.2417, 0.3583, 0.1056, 0.3626, 0.09924, 0.3626, 0.09924, 0.3583, 0.1056, 0.0682, 0.7096, 0.0682, 0.7091, 0.0682, 0.7091, 0.0682, 0.7096, 0.06465, 0.7091, 0.06465, 0.7096, 0.06465, 0.7096, 0.06465, 0.7091, 0.3562, 0.1078, 0.357, 0.1055, 0.357, 0.1055, 0.3562, 0.1078, 0.1133, 0.2475, 0.1116, 0.2469, 0.1116, 0.2469, 0.1133, 0.2475, 0.3595, 0.106, 0.363, 0.1003, 0.363, 0.1003, 0.3595, 0.106, 0.3617, 0.09733, 0.3563, 0.1047, 0.3563, 0.1047, 0.3617, 0.09733, 0.3594, 0.1065, 0.3587, 0.1086, 0.3587, 0.1086, 0.3594, 0.1065, 0.06824, 0.6842, 0.06824, 0.6836, 0.06824, 0.6836, 0.06824, 0.6842, 0.1325, 0.2537, 0.1309, 0.2531, 0.1309, 0.2531, 0.1325, 0.2537, 0.3583, 0.106, 0.3575, 0.1082, 0.3575, 0.1082, 0.3583, 0.106, 0.3574, 0.1082, 0.3582, 0.106, 0.3582, 0.106, 0.3574, 0.1082, 0.06433, 0.6836, 0.06434, 0.6842, 0.06434, 0.6842, 0.06433, 0.6836, 0.3571, 0.1056, 0.3563, 0.1078, 0.3563, 0.1078, 0.3571, 0.1056, 0.06823, 0.6923, 0.06823, 0.6915, 0.06823, 0.6915, 0.06823, 0.6923, 0.3572, 0.1051, 0.3621, 0.09821, 0.3621, 0.09821, 0.3572, 0.1051, 0.06443, 0.6915, 0.06444, 0.6923, 0.06444, 0.6923, 0.06443, 0.6915, 0.5554, 0.5937, 0.5545, 0.5962, 0.5544, 0.5961, 0.5553, 0.5936, 0.5541, 0.5933, 0.5533, 0.5957, 0.5532, 0.5956, 0.554, 0.5932, 0.5528, 0.5929, 0.552, 0.5951, 0.5519, 0.5951, 0.5527, 0.5928, 0.5559, 0.5841, 0.5556, 0.5932, 0.5555, 0.5931, 0.5558, 0.5841, 0.5549, 0.5849, 0.5543, 0.5928, 0.5542, 0.5928, 0.5548, 0.5849, 0.5538, 0.5857, 0.553, 0.5924, 0.5529, 0.5924, 0.5538, 0.5857, 0.5566, 0.594, 0.5557, 0.5966, 0.5556, 0.5966, 0.5565, 0.594, 0.5568, 0.5833, 0.5568, 0.5935, 0.5567, 0.5935, 0.5567, 0.5834, 0.06748, 0.8346, 0.06748, 0.8341, 0.06748, 0.8341, 0.06748, 0.8346, 0.3723, 0.1136, 0.3732, 0.1111, 0.3732, 0.1111, 0.3723, 0.1136, 0.06348, 0.834, 0.06347, 0.8346, 0.06347, 0.8346, 0.06348, 0.834, 0.3711, 0.113, 0.3719, 0.1107, 0.3719, 0.1107, 0.3711, 0.113, 0.322, 0.2062, 0.3221, 0.2061, 0.3221, 0.2061, 0.322, 0.2062, 0.3707, 0.1103, 0.3699, 0.1126, 0.3699, 0.1126, 0.3707, 0.1103, 0.3698, 0.1125, 0.3706, 0.1103, 0.3706, 0.1103, 0.3698, 0.1125, 0.06752, 0.8267, 0.06753, 0.8259, 0.06753, 0.8259, 0.06752, 0.8267, 0.3735, 0.114, 0.3744, 0.1114, 0.3744, 0.1114, 0.3735, 0.114, 0.06757, 0.818, 0.06757, 0.8173, 0.06757, 0.8173, 0.06757, 0.818, 0.321, 0.207, 0.3211, 0.2069, 0.3211, 0.2069, 0.321, 0.207, 0.06762, 0.8092, 0.06762, 0.8086, 0.06762, 0.8086, 0.06762, 0.8092, 0.3746, 0.1109, 0.3746, 0.1008, 0.3746, 0.1008, 0.3746, 0.1109, 0.06366, 0.8259, 0.06364, 0.8266, 0.06364, 0.8266, 0.06366, 0.8259, 0.3734, 0.1106, 0.3737, 0.1016, 0.3737, 0.1016, 0.3734, 0.1106, 0.06385, 0.8172, 0.06384, 0.8179, 0.06384, 0.8179, 0.06385, 0.8172, 0.3721, 0.1102, 0.3727, 0.1024, 0.3727, 0.1024, 0.3721, 0.1102, 0.3792, 0.3428, 0.3773, 0.3421, 0.3773, 0.3421, 0.3792, 0.3428, 0.32, 0.2078, 0.3201, 0.2077, 0.3201, 0.2077, 0.32, 0.2078, 0.06405, 0.8085, 0.06403, 0.8091, 0.06403, 0.8091, 0.06405, 0.8085, 0.3708, 0.1098, 0.3717, 0.1032, 0.3717, 0.1032, 0.3708, 0.1098, 0.3582, 0.3343, 0.3565, 0.3336, 0.3565, 0.3336, 0.3582, 0.3343, 0.2675, 0.06242, 0.2781, 0.06242, 0.2781, 0.08368, 0.2675, 0.08368, 0.2675, 0.08368, 0.2781, 0.08368, 0.2781, 0.1049, 0.2675, 0.1049, 0.2356, 0.08368, 0.2568, 0.08368, 0.2568, 0.1049, 0.2356, 0.1049, 0.2781, 0.08368, 0.2994, 0.08368, 0.2994, 0.1049, 0.2781, 0.1049, 0.2773, 0.04115, 0.2781, 0.04115, 0.2781, 0.06242, 0.2773, 0.06242, 0.2773, 0.06242, 0.2781, 0.06242, 0.2781, 0.08368, 0.2773, 0.08368, 0.2356, 0.08368, 0.2568, 0.08368, 0.2568, 0.1049, 0.2356, 0.1049, 0.2781, 0.08368, 0.2994, 0.08368, 0.2994, 0.1049, 0.2781, 0.1049, 0.2571, 0.08437, 0.2773, 0.08437, 0.2773, 0.1049, 0.2571, 0.1049, 0.2571, 0.06242, 0.2773, 0.06242, 0.2773, 0.08368, 0.2571, 0.08368, 0.2571, 0.04115, 0.2773, 0.04115, 0.2773, 0.06242, 0.2571, 0.06242, 0.2569, 0.08368, 0.2675, 0.08368, 0.2675, 0.1049, 0.2569, 0.1049, 0.2569, 0.06242, 0.2675, 0.06242, 0.2675, 0.08368, 0.2569, 0.08368, 0.2675, 0.06173, 0.2675, 0.06242, 0.2675, 0.06242, 0.2675, 0.06173, 0.2773, 0.08437, 0.2773, 0.08368, 0.2675, 0.06242, 0.2675, 0.06173, 0.2773, 0.08368, 0.2781, 0.08368, 0.2781, 0.06242, 0.2675, 0.06242, 0.2781, 0.08368, 0.2781, 0.1049, 0.2994, 0.1049, 0.2994, 0.08368, 0.2568, 0.06242, 0.2569, 0.06242, 0.2569, 0.08368, 0.2568, 0.08368, 0.2568, 0.08368, 0.2569, 0.08368, 0.2569, 0.1049, 0.2568, 0.1049, 0.2568, 0.04115, 0.2571, 0.04115, 0.2571, 0.06242, 0.2568, 0.06242, 0.2568, 0.06242, 0.2571, 0.06242, 0.2571, 0.08368, 0.2568, 0.08368, 0.263, 0.3173, 0.2633, 0.3173, 0.2631, 0.296, 0.263, 0.296, 0.2633, 0.318, 0.2633, 0.3386, 0.2631, 0.2748, 0.2631, 0.2953, 0.263, 0.3386, 0.263, 0.3173, 0.2418, 0.3173, 0.2418, 0.3386, 0.3154, 0.2069, 0.3173, 0.2077, 0.3173, 0.2077, 0.3154, 0.2069, 0.3135, 0.2064, 0.3154, 0.2069, 0.3154, 0.2069, 0.3135, 0.2064, 0.2633, 0.3173, 0.2633, 0.318, 0.2631, 0.2953, 0.2631, 0.296, 0.2773, 0.1049, 0.2773, 0.08437, 0.2675, 0.06173, 0.2675, 0.04115, 0.2569, 0.04115, 0.2675, 0.04115, 0.2675, 0.06173, 0.2569, 0.06173, 0.2773, 0.08437, 0.2571, 0.08437, 0.2571, 0.08437, 0.2773, 0.08437, 0.2571, 0.08368, 0.2773, 0.08368, 0.2773, 0.08437, 0.2571, 0.08437, 0.2633, 0.318, 0.2633, 0.3173, 0.2633, 0.3173, 0.2633, 0.318, 0.2571, 0.08368, 0.2773, 0.08368, 0.2773, 0.08368, 0.2571, 0.08368, 0.2773, 0.08368, 0.2773, 0.08437, 0.2773, 0.08437, 0.2773, 0.08368, 0.2569, 0.06173, 0.2675, 0.06173, 0.2675, 0.06242, 0.2569, 0.06242, 0.2631, 0.296, 0.2631, 0.2953, 0.2631, 0.2953, 0.2631, 0.296, 0.2675, 0.06242, 0.2569, 0.06242, 0.2569, 0.06242, 0.2675, 0.06242, 0.2569, 0.06173, 0.2675, 0.06173, 0.2675, 0.06173, 0.2569, 0.06173, 0.3185, 0.6627, 0.3184, 0.6627, 0.3176, 0.6648, 0.3178, 0.6648, 0.3313, 0.649, 0.3311, 0.649, 0.3305, 0.651, 0.3306, 0.6511, 0.9192, 0.03915, 0.7077, 0.03779, 0.7067, 0.5041, 0.9163, 0.4676, 0.3689, 0.1098, 0.3669, 0.1093, 0.3655, 0.1121, 0.3681, 0.112, 0.2062, 0.2964, 0.1981, 0.3048, 0.2287, 0.3245, 0.2334, 0.3123, 0.2334, 0.3123, 0.2287, 0.3245, 0.2656, 0.3292, 0.2651, 0.3175, 0.7077, 0.03779, 0.507, 0.03948, 0.5099, 0.4667, 0.7067, 0.5041, 0.3072, 0.3156, 0.3091, 0.3303, 0.3139, 0.3304, 0.3119, 0.3154, 0.1761, 0.2691, 0.1653, 0.2784, 0.1981, 0.3048, 0.2062, 0.2964, 0.171, 0.266, 0.1601, 0.276, 0.1626, 0.2763, 0.1736, 0.2668, 0.3704, 0.104, 0.369, 0.1031, 0.367, 0.1088, 0.3691, 0.1093, 0.3342, 0.6435, 0.334, 0.6435, 0.3313, 0.6486, 0.3314, 0.6486, 0.3199, 0.6568, 0.3198, 0.6569, 0.3185, 0.6622, 0.3187, 0.6623, 0.06413, 0.7968, 0.06523, 0.7968, 0.06415, 0.7805, 0.06295, 0.78, 0.06828, 0.7382, 0.06711, 0.7376, 0.06703, 0.7591, 0.06828, 0.7591, 0.06818, 0.7183, 0.06712, 0.7183, 0.06711, 0.7195, 0.06818, 0.7195, 0.06819, 0.7209, 0.06711, 0.7209, 0.06711, 0.7376, 0.06828, 0.7382, 0.06424, 0.7998, 0.06533, 0.7998, 0.06535, 0.7986, 0.06427, 0.7986, 0.06703, 0.7591, 0.06711, 0.7376, 0.06435, 0.7377, 0.06388, 0.7591, 0.06664, 0.7969, 0.06696, 0.7807, 0.06415, 0.7805, 0.06523, 0.7968, 0.06696, 0.7807, 0.06703, 0.7591, 0.06388, 0.7591, 0.06415, 0.7805, 0.06711, 0.7209, 0.06711, 0.7195, 0.06587, 0.7196, 0.06575, 0.7209, 0.0666, 0.7999, 0.0666, 0.7987, 0.06535, 0.7986, 0.06533, 0.7998, 0.06295, 0.78, 0.06415, 0.7805, 0.06388, 0.7591, 0.06263, 0.7591, 0.06772, 0.7968, 0.06664, 0.7969, 0.0666, 0.7987, 0.06767, 0.7987, 0.06465, 0.7209, 0.06575, 0.7209, 0.06587, 0.7196, 0.06478, 0.7195, 0.06828, 0.7591, 0.06703, 0.7591, 0.06696, 0.7807, 0.06813, 0.7801, 0.06263, 0.7591, 0.06388, 0.7591, 0.06435, 0.7377, 0.06315, 0.7382, 0.06434, 0.6842, 0.06541, 0.6842, 0.0654, 0.6836, 0.06433, 0.6836, 0.06717, 0.6842, 0.06717, 0.6836, 0.0654, 0.6836, 0.06541, 0.6842, 0.06748, 0.8341, 0.06641, 0.8341, 0.06641, 0.8346, 0.06748, 0.8346, 0.3622, 0.0983, 0.3622, 0.0983, 0.3573, 0.1052, 0.3573, 0.1052, 0.09044, 0.2768, 0.08929, 0.2768, 0.1121, 0.3732, 0.1134, 0.3722, 0.1857, 0.4337, 0.185, 0.4354, 0.2833, 0.4392, 0.283, 0.4375, 0.1134, 0.3722, 0.1121, 0.3732, 0.185, 0.4354, 0.1857, 0.4337, 0.3711, 0.3834, 0.372, 0.3842, 0.3819, 0.3781, 0.3809, 0.3774, 0.3969, 0.3501, 0.3809, 0.3774, 0.3819, 0.3781, 0.3982, 0.3506, 0.31, 0.2019, 0.31, 0.2019, 0.3101, 0.2019, 0.3101, 0.2019, 0.3311, 0.649, 0.331, 0.6489, 0.3303, 0.651, 0.3305, 0.651, 0.3119, 0.3154, 0.3139, 0.3304, 0.3162, 0.332, 0.3148, 0.3166, 0.3091, 0.3303, 0.3112, 0.3321, 0.3162, 0.332, 0.3139, 0.3304, 0.1981, 0.3048, 0.1952, 0.3071, 0.2272, 0.3282, 0.2287, 0.3245, 0.2287, 0.3245, 0.2272, 0.3282, 0.2662, 0.3329, 0.2656, 0.3292, 0.1653, 0.2784, 0.1627, 0.2784, 0.1952, 0.3071, 0.1981, 0.3048, 0.334, 0.6435, 0.334, 0.6434, 0.3311, 0.6485, 0.3313, 0.6486, 0.06767, 0.7987, 0.0666, 0.7987, 0.0666, 0.7999, 0.06767, 0.7999, 0.06711, 0.7195, 0.06712, 0.7183, 0.06585, 0.7184, 0.06587, 0.7196, 0.06478, 0.7195, 0.06587, 0.7196, 0.06585, 0.7184, 0.06476, 0.7183, 0.06655, 0.8086, 0.0666, 0.7999, 0.06533, 0.7998, 0.06513, 0.8085, 0.06405, 0.8085, 0.06513, 0.8085, 0.06533, 0.7998, 0.06424, 0.7998, 0.0682, 0.7096, 0.06713, 0.7096, 0.06712, 0.7183, 0.06818, 0.7183, 0.3717, 0.1032, 0.3707, 0.104, 0.3695, 0.1095, 0.3708, 0.1098, 0.1517, 0.2598, 0.1419, 0.2742, 0.1601, 0.276, 0.171, 0.266, 0.3706, 0.1103, 0.3693, 0.1099, 0.3685, 0.112, 0.3698, 0.1125, 0.2656, 0.3292, 0.2662, 0.3329, 0.3112, 0.3321, 0.3091, 0.3303, 0.283, 0.4375, 0.2833, 0.4392, 0.372, 0.3842, 0.3711, 0.3834, 0.06813, 0.7801, 0.06696, 0.7807, 0.06664, 0.7969, 0.06772, 0.7968, 0.0666, 0.7987, 0.06664, 0.7969, 0.06523, 0.7968, 0.06535, 0.7986, 0.06427, 0.7986, 0.06535, 0.7986, 0.06523, 0.7968, 0.06413, 0.7968, 0.3198, 0.6569, 0.3196, 0.6568, 0.3183, 0.6622, 0.3185, 0.6622, 0.2651, 0.3175, 0.2656, 0.3292, 0.3091, 0.3303, 0.3072, 0.3156, 0.3184, 0.6627, 0.3181, 0.6626, 0.3173, 0.6648, 0.3176, 0.6648, 0.1626, 0.2763, 0.1601, 0.276, 0.1627, 0.2784, 0.1653, 0.2784, 0.08857, 0.269, 0.08742, 0.2689, 0.08929, 0.2768, 0.09044, 0.2768, 0.06315, 0.7382, 0.06435, 0.7377, 0.06575, 0.7209, 0.06465, 0.7209, 0.06711, 0.7376, 0.06711, 0.7209, 0.06575, 0.7209, 0.06435, 0.7377, 0.06818, 0.7195, 0.06711, 0.7195, 0.06711, 0.7209, 0.06819, 0.7209, 0.3652, 0.1018, 0.3637, 0.1015, 0.361, 0.1066, 0.3629, 0.1074, 0.1736, 0.2668, 0.1626, 0.2763, 0.1653, 0.2784, 0.1761, 0.2691, 0.3627, 0.1079, 0.3608, 0.107, 0.3601, 0.1091, 0.362, 0.1108, 0.1601, 0.276, 0.1419, 0.2742, 0.1444, 0.278, 0.1627, 0.2784, 0.1407, 0.2741, 0.1237, 0.2724, 0.126, 0.2776, 0.1431, 0.2779, 0.1222, 0.2723, 0.1056, 0.2707, 0.1076, 0.2772, 0.1245, 0.2775, 0.2662, 0.3329, 0.2705, 0.3595, 0.3264, 0.3451, 0.3112, 0.3321, 0.2708, 0.3613, 0.2748, 0.3861, 0.3416, 0.3582, 0.3274, 0.346, 0.2751, 0.3883, 0.279, 0.4126, 0.3568, 0.3712, 0.3429, 0.3593, 0.3717, 0.1031, 0.3717, 0.1031, 0.3709, 0.1099, 0.3709, 0.1099, 0.3229, 0.2054, 0.3229, 0.2054, 0.323, 0.2054, 0.323, 0.2054, 0.3733, 0.1111, 0.3733, 0.1111, 0.3724, 0.1136, 0.3724, 0.1136, 0.1116, 0.2469, 0.104, 0.2705, 0.1056, 0.2707, 0.1133, 0.2475, 0.1309, 0.2531, 0.1222, 0.2723, 0.1237, 0.2724, 0.1325, 0.2537, 0.1504, 0.2594, 0.1407, 0.2741, 0.1419, 0.2742, 0.1517, 0.2598, 0.372, 0.1107, 0.372, 0.1107, 0.3712, 0.1131, 0.3712, 0.1131, 0.3982, 0.3506, 0.3982, 0.3506, 0.3969, 0.3501, 0.3969, 0.3501, 0.3738, 0.1015, 0.3738, 0.1015, 0.3735, 0.1106, 0.3735, 0.1106, 0.06823, 0.6915, 0.06716, 0.6915, 0.06716, 0.6923, 0.06823, 0.6923, 0.06822, 0.7002, 0.06715, 0.7002, 0.06715, 0.701, 0.06821, 0.701, 0.0682, 0.7091, 0.06713, 0.709, 0.06713, 0.7096, 0.0682, 0.7096, 0.06364, 0.8266, 0.06472, 0.8267, 0.06473, 0.8259, 0.06366, 0.8259, 0.06384, 0.8179, 0.06491, 0.8179, 0.06493, 0.8172, 0.06385, 0.8172, 0.06403, 0.8091, 0.06512, 0.8091, 0.06513, 0.8085, 0.06405, 0.8085, 0.06645, 0.8267, 0.06646, 0.8259, 0.06473, 0.8259, 0.06472, 0.8267, 0.0665, 0.818, 0.0665, 0.8173, 0.06493, 0.8172, 0.06491, 0.8179, 0.06655, 0.8092, 0.06655, 0.8086, 0.06513, 0.8085, 0.06512, 0.8091, 0.3605, 0.1069, 0.3594, 0.1065, 0.3587, 0.1086, 0.3598, 0.109, 0.3593, 0.1064, 0.3583, 0.106, 0.3575, 0.1082, 0.3586, 0.1086, 0.3582, 0.106, 0.3571, 0.1056, 0.3563, 0.1078, 0.3574, 0.1082, 0.3148, 0.3166, 0.3162, 0.332, 0.3326, 0.3435, 0.3357, 0.3251, 0.3371, 0.3256, 0.3337, 0.3443, 0.349, 0.3551, 0.3565, 0.3336, 0.3582, 0.3343, 0.3504, 0.356, 0.3655, 0.3666, 0.3773, 0.3421, 0.3112, 0.3321, 0.3264, 0.3451, 0.3326, 0.3435, 0.3162, 0.332, 0.3274, 0.346, 0.3416, 0.3582, 0.349, 0.3551, 0.3337, 0.3443, 0.3429, 0.3593, 0.3568, 0.3712, 0.3655, 0.3666, 0.3504, 0.356, 0.1952, 0.3071, 0.1744, 0.3236, 0.2167, 0.355, 0.2272, 0.3282, 0.173, 0.3247, 0.1536, 0.3401, 0.2061, 0.3818, 0.2159, 0.3568, 0.1519, 0.3415, 0.1329, 0.3567, 0.1956, 0.4086, 0.2052, 0.3841, 0.2272, 0.3282, 0.2167, 0.355, 0.2705, 0.3595, 0.2662, 0.3329, 0.2159, 0.3568, 0.2061, 0.3818, 0.2748, 0.3861, 0.2708, 0.3613, 0.2052, 0.3841, 0.1956, 0.4086, 0.279, 0.4126, 0.2751, 0.3883, 0.1627, 0.2784, 0.1444, 0.278, 0.1744, 0.3236, 0.1952, 0.3071, 0.1431, 0.2779, 0.126, 0.2776, 0.1536, 0.3401, 0.173, 0.3247, 0.1245, 0.2775, 0.1076, 0.2772, 0.1329, 0.3567, 0.1519, 0.3415, 0.3635, 0.1014, 0.3631, 0.1003, 0.3595, 0.1061, 0.3606, 0.1065, 0.363, 0.1003, 0.3626, 0.09932, 0.3584, 0.1056, 0.3595, 0.106, 0.3626, 0.09924, 0.3622, 0.0983, 0.3573, 0.1052, 0.3583, 0.1056, 0.06767, 0.7999, 0.0666, 0.7999, 0.06655, 0.8086, 0.06762, 0.8086, 0.06762, 0.8092, 0.06655, 0.8092, 0.0665, 0.8173, 0.06757, 0.8173, 0.06757, 0.818, 0.0665, 0.818, 0.06646, 0.8259, 0.06753, 0.8259, 0.06712, 0.7183, 0.06713, 0.7096, 0.06574, 0.7097, 0.06585, 0.7184, 0.06713, 0.709, 0.06715, 0.701, 0.06563, 0.701, 0.06573, 0.7091, 0.06715, 0.7002, 0.06716, 0.6923, 0.06551, 0.6923, 0.06562, 0.7003, 0.06476, 0.7183, 0.06585, 0.7184, 0.06574, 0.7097, 0.06465, 0.7096, 0.06465, 0.7091, 0.06573, 0.7091, 0.06563, 0.701, 0.06455, 0.701, 0.06454, 0.7003, 0.06562, 0.7003, 0.06551, 0.6923, 0.06444, 0.6923, 0.06465, 0.7096, 0.06574, 0.7097, 0.06573, 0.7091, 0.06465, 0.7091, 0.06713, 0.7096, 0.06713, 0.709, 0.06573, 0.7091, 0.06574, 0.7097, 0.06762, 0.8086, 0.06655, 0.8086, 0.06655, 0.8092, 0.06762, 0.8092, 0.06821, 0.701, 0.06821, 0.701, 0.06822, 0.7002, 0.06822, 0.7002, 0.1444, 0.278, 0.1431, 0.2779, 0.173, 0.3247, 0.1744, 0.3236, 0.2167, 0.355, 0.2159, 0.3568, 0.2708, 0.3613, 0.2705, 0.3595, 0.1744, 0.3236, 0.173, 0.3247, 0.2159, 0.3568, 0.2167, 0.355, 0.3264, 0.3451, 0.3274, 0.346, 0.3337, 0.3443, 0.3326, 0.3435, 0.3357, 0.3251, 0.3326, 0.3435, 0.3337, 0.3443, 0.3371, 0.3256, 0.3104, 0.2028, 0.3104, 0.2028, 0.3105, 0.2029, 0.3105, 0.2029, 0.0665, 0.8173, 0.06655, 0.8092, 0.06512, 0.8091, 0.06493, 0.8172, 0.06385, 0.8172, 0.06493, 0.8172, 0.06512, 0.8091, 0.06403, 0.8091, 0.06821, 0.701, 0.06715, 0.701, 0.06713, 0.709, 0.0682, 0.7091, 0.3727, 0.1024, 0.3717, 0.1031, 0.3709, 0.1099, 0.3721, 0.1102, 0.1325, 0.2537, 0.1237, 0.2724, 0.1407, 0.2741, 0.1504, 0.2594, 0.3719, 0.1107, 0.3707, 0.1103, 0.3699, 0.1126, 0.3711, 0.113, 0.2705, 0.3595, 0.2708, 0.3613, 0.3274, 0.346, 0.3264, 0.3451, 0.1419, 0.2742, 0.1407, 0.2741, 0.1431, 0.2779, 0.1444, 0.278, 0.06455, 0.701, 0.06563, 0.701, 0.06562, 0.7003, 0.06454, 0.7003, 0.06715, 0.701, 0.06715, 0.7002, 0.06562, 0.7003, 0.06563, 0.701, 0.06757, 0.8173, 0.0665, 0.8173, 0.0665, 0.818, 0.06757, 0.818, 0.3626, 0.09932, 0.3626, 0.09932, 0.3584, 0.1056, 0.3584, 0.1056, 0.126, 0.2776, 0.1245, 0.2775, 0.1519, 0.3415, 0.1536, 0.3401, 0.2061, 0.3818, 0.2052, 0.3841, 0.2751, 0.3883, 0.2748, 0.3861, 0.1536, 0.3401, 0.1519, 0.3415, 0.2052, 0.3841, 0.2061, 0.3818, 0.3416, 0.3582, 0.3429, 0.3593, 0.3504, 0.356, 0.349, 0.3551, 0.3565, 0.3336, 0.349, 0.3551, 0.3504, 0.356, 0.3582, 0.3343, 0.3631, 0.1003, 0.3631, 0.1003, 0.3595, 0.1061, 0.3595, 0.1061, 0.06646, 0.8259, 0.0665, 0.818, 0.06491, 0.8179, 0.06473, 0.8259, 0.06366, 0.8259, 0.06473, 0.8259, 0.06491, 0.8179, 0.06384, 0.8179, 0.06823, 0.6923, 0.06716, 0.6923, 0.06715, 0.7002, 0.06822, 0.7002, 0.3737, 0.1016, 0.3728, 0.1023, 0.3722, 0.1102, 0.3734, 0.1106, 0.1133, 0.2475, 0.1056, 0.2707, 0.1222, 0.2723, 0.1309, 0.2531, 0.3732, 0.1111, 0.372, 0.1107, 0.3712, 0.1131, 0.3723, 0.1136, 0.2748, 0.3861, 0.2751, 0.3883, 0.3429, 0.3593, 0.3416, 0.3582, 0.1237, 0.2724, 0.1222, 0.2723, 0.1245, 0.2775, 0.126, 0.2776, 0.06641, 0.8341, 0.06645, 0.8267, 0.06472, 0.8267, 0.06455, 0.8341, 0.06348, 0.834, 0.06455, 0.8341, 0.06472, 0.8267, 0.06364, 0.8266, 0.06824, 0.6842, 0.06717, 0.6842, 0.06716, 0.6915, 0.06823, 0.6915, 0.3746, 0.1008, 0.3738, 0.1015, 0.3735, 0.1106, 0.3746, 0.1109, 0.09523, 0.2417, 0.08857, 0.269, 0.104, 0.2705, 0.1116, 0.2469, 0.3744, 0.1114, 0.3733, 0.1111, 0.3724, 0.1136, 0.3735, 0.114, 0.1056, 0.2707, 0.104, 0.2705, 0.1061, 0.2771, 0.1076, 0.2772, 0.279, 0.4126, 0.2794, 0.4149, 0.3581, 0.3723, 0.3568, 0.3712, 0.3586, 0.1086, 0.3586, 0.1086, 0.3593, 0.1064, 0.3593, 0.1064, 0.3773, 0.3421, 0.3655, 0.3666, 0.3669, 0.3676, 0.3792, 0.3428, 0.3568, 0.3712, 0.3581, 0.3723, 0.3669, 0.3676, 0.3655, 0.3666, 0.1329, 0.3567, 0.131, 0.3581, 0.1947, 0.411, 0.1956, 0.4086, 0.1956, 0.4086, 0.1947, 0.411, 0.2794, 0.4149, 0.279, 0.4126, 0.1076, 0.2772, 0.1061, 0.2771, 0.131, 0.3581, 0.1329, 0.3567, 0.1517, 0.2598, 0.1517, 0.2598, 0.1504, 0.2594, 0.1504, 0.2594, 0.06753, 0.8259, 0.06646, 0.8259, 0.06645, 0.8267, 0.06752, 0.8267, 0.06716, 0.6923, 0.06716, 0.6915, 0.0655, 0.6915, 0.06551, 0.6923, 0.06444, 0.6923, 0.06551, 0.6923, 0.0655, 0.6915, 0.06443, 0.6915, 0.3728, 0.1023, 0.3728, 0.1023, 0.3722, 0.1102, 0.3722, 0.1102, 0.09402, 0.2413, 0.08742, 0.2689, 0.08857, 0.269, 0.09523, 0.2417, 0.3371, 0.3256, 0.3371, 0.3256, 0.3357, 0.3251, 0.3357, 0.3251, 0.06824, 0.6836, 0.06717, 0.6836, 0.06717, 0.6842, 0.06824, 0.6842, 0.06347, 0.8346, 0.06453, 0.8346, 0.06455, 0.8341, 0.06348, 0.834, 0.06641, 0.8346, 0.06641, 0.8341, 0.06455, 0.8341, 0.06453, 0.8346, 0.104, 0.2705, 0.08857, 0.269, 0.09044, 0.2768, 0.1061, 0.2771, 0.2794, 0.4149, 0.283, 0.4375, 0.3711, 0.3834, 0.3581, 0.3723, 0.357, 0.1055, 0.3561, 0.1052, 0.3552, 0.1075, 0.3562, 0.1078, 0.3792, 0.3428, 0.3669, 0.3676, 0.3809, 0.3774, 0.3969, 0.3501, 0.3581, 0.3723, 0.3711, 0.3834, 0.3809, 0.3774, 0.3669, 0.3676, 0.131, 0.3581, 0.1134, 0.3722, 0.1857, 0.4337, 0.1947, 0.411, 0.1947, 0.411, 0.1857, 0.4337, 0.283, 0.4375, 0.2794, 0.4149, 0.1061, 0.2771, 0.09044, 0.2768, 0.1134, 0.3722, 0.131, 0.3581, 0.3621, 0.09821, 0.3617, 0.09733, 0.3563, 0.1047, 0.3572, 0.1051, 0.06752, 0.8267, 0.06645, 0.8267, 0.06641, 0.8341, 0.06748, 0.8341, 0.06716, 0.6915, 0.06717, 0.6842, 0.06541, 0.6842, 0.0655, 0.6915, 0.06443, 0.6915, 0.0655, 0.6915, 0.06541, 0.6842, 0.06434, 0.6842, 0.3138, 0.2012, 0.3103, 0.2018, 0.31, 0.2019, 0.3101, 0.2019, 0.3104, 0.2028, 0.3105, 0.2029, 0.3109, 0.2038, 0.3109, 0.2039, 0.3114, 0.2049, 0.3114, 0.2049, 0.3118, 0.206, 0.3119, 0.2061, 0.312, 0.2061, 0.3135, 0.2064, 0.3154, 0.2069, 0.3173, 0.2077, 0.3187, 0.2086, 0.3189, 0.2087, 0.319, 0.2086, 0.32, 0.2078, 0.3201, 0.2077, 0.321, 0.207, 0.3211, 0.2069, 0.322, 0.2062, 0.3221, 0.2061, 0.3229, 0.2054, 0.323, 0.2054, 0.3227, 0.2051, 0.3203, 0.2032, 0.3171, 0.2018, 0.6349, 0.5965, 0.6349, 0.5965, 0.6294, 0.6039, 0.6294, 0.604, 0.6292, 0.6044, 0.6292, 0.6044, 0.6283, 0.6067, 0.6284, 0.6067, 0.6362, 0.5996, 0.6362, 0.5995, 0.6326, 0.6053, 0.6327, 0.6053, 0.6325, 0.6057, 0.6324, 0.6056, 0.6317, 0.6078, 0.6318, 0.6078, 0.6358, 0.5985, 0.6357, 0.5985, 0.6315, 0.6048, 0.6316, 0.6048, 0.6314, 0.6052, 0.6313, 0.6052, 0.6306, 0.6074, 0.6306, 0.6074, 0.6303, 0.6048, 0.6302, 0.6048, 0.6294, 0.607, 0.6295, 0.607, 0.6353, 0.5975, 0.6353, 0.5974, 0.6304, 0.6043, 0.6305, 0.6044, 0.3109, 0.2038, 0.3109, 0.2038, 0.3109, 0.2039, 0.3109, 0.2039, 0.06454, 0.7003, 0.06454, 0.7003, 0.06455, 0.701, 0.06455, 0.701, 0.3561, 0.1052, 0.3561, 0.1052, 0.3552, 0.1075, 0.3552, 0.1075, 0.3114, 0.2049, 0.3114, 0.2049, 0.3114, 0.2049, 0.3114, 0.2049, 0.09523, 0.2417, 0.09523, 0.2417, 0.09402, 0.2413, 0.09402, 0.2413, 0.3583, 0.1056, 0.3583, 0.1056, 0.3626, 0.09924, 0.3626, 0.09924, 0.0682, 0.7096, 0.0682, 0.7096, 0.0682, 0.7091, 0.0682, 0.7091, 0.06465, 0.7091, 0.06465, 0.7091, 0.06465, 0.7096, 0.06465, 0.7096, 0.3562, 0.1078, 0.3562, 0.1078, 0.357, 0.1055, 0.357, 0.1055, 0.1133, 0.2475, 0.1133, 0.2475, 0.1116, 0.2469, 0.1116, 0.2469, 0.3595, 0.106, 0.3595, 0.106, 0.363, 0.1003, 0.363, 0.1003, 0.3617, 0.09733, 0.3617, 0.09733, 0.3563, 0.1047, 0.3563, 0.1047, 0.3594, 0.1065, 0.3594, 0.1065, 0.3587, 0.1086, 0.3587, 0.1086, 0.06824, 0.6842, 0.06824, 0.6842, 0.06824, 0.6836, 0.06824, 0.6836, 0.1325, 0.2537, 0.1325, 0.2537, 0.1309, 0.2531, 0.1309, 0.2531, 0.3583, 0.106, 0.3583, 0.106, 0.3575, 0.1082, 0.3575, 0.1082, 0.3574, 0.1082, 0.3574, 0.1082, 0.3582, 0.106, 0.3582, 0.106, 0.06433, 0.6836, 0.06433, 0.6836, 0.06434, 0.6842, 0.06434, 0.6842, 0.3571, 0.1056, 0.3571, 0.1056, 0.3563, 0.1078, 0.3563, 0.1078, 0.06823, 0.6923, 0.06823, 0.6923, 0.06823, 0.6915, 0.06823, 0.6915, 0.3572, 0.1051, 0.3572, 0.1051, 0.3621, 0.09821, 0.3621, 0.09821, 0.06443, 0.6915, 0.06443, 0.6915, 0.06444, 0.6923, 0.06444, 0.6923, 0.5554, 0.5937, 0.5553, 0.5936, 0.5544, 0.5961, 0.5545, 0.5962, 0.5541, 0.5933, 0.554, 0.5932, 0.5532, 0.5956, 0.5533, 0.5957, 0.5528, 0.5929, 0.5527, 0.5928, 0.5519, 0.5951, 0.552, 0.5951, 0.5559, 0.5841, 0.5558, 0.5841, 0.5555, 0.5931, 0.5556, 0.5932, 0.5549, 0.5849, 0.5548, 0.5849, 0.5542, 0.5928, 0.5543, 0.5928, 0.5538, 0.5857, 0.5538, 0.5857, 0.5529, 0.5924, 0.553, 0.5924, 0.5566, 0.594, 0.5565, 0.594, 0.5556, 0.5966, 0.5557, 0.5966, 0.5568, 0.5833, 0.5567, 0.5834, 0.5567, 0.5935, 0.5568, 0.5935, 0.06748, 0.8346, 0.06748, 0.8346, 0.06748, 0.8341, 0.06748, 0.8341, 0.3723, 0.1136, 0.3723, 0.1136, 0.3732, 0.1111, 0.3732, 0.1111, 0.06348, 0.834, 0.06348, 0.834, 0.06347, 0.8346, 0.06347, 0.8346, 0.3711, 0.113, 0.3711, 0.113, 0.3719, 0.1107, 0.3719, 0.1107, 0.322, 0.2062, 0.322, 0.2062, 0.3221, 0.2061, 0.3221, 0.2061, 0.3707, 0.1103, 0.3707, 0.1103, 0.3699, 0.1126, 0.3699, 0.1126, 0.3698, 0.1125, 0.3698, 0.1125, 0.3706, 0.1103, 0.3706, 0.1103, 0.06752, 0.8267, 0.06752, 0.8267, 0.06753, 0.8259, 0.06753, 0.8259, 0.3735, 0.114, 0.3735, 0.114, 0.3744, 0.1114, 0.3744, 0.1114, 0.06757, 0.818, 0.06757, 0.818, 0.06757, 0.8173, 0.06757, 0.8173, 0.321, 0.207, 0.321, 0.207, 0.3211, 0.2069, 0.3211, 0.2069, 0.06762, 0.8092, 0.06762, 0.8092, 0.06762, 0.8086, 0.06762, 0.8086, 0.3746, 0.1109, 0.3746, 0.1109, 0.3746, 0.1008, 0.3746, 0.1008, 0.06366, 0.8259, 0.06366, 0.8259, 0.06364, 0.8266, 0.06364, 0.8266, 0.3734, 0.1106, 0.3734, 0.1106, 0.3737, 0.1016, 0.3737, 0.1016, 0.06385, 0.8172, 0.06385, 0.8172, 0.06384, 0.8179, 0.06384, 0.8179, 0.3721, 0.1102, 0.3721, 0.1102, 0.3727, 0.1024, 0.3727, 0.1024, 0.3792, 0.3428, 0.3792, 0.3428, 0.3773, 0.3421, 0.3773, 0.3421, 0.32, 0.2078, 0.32, 0.2078, 0.3201, 0.2077, 0.3201, 0.2077, 0.06405, 0.8085, 0.06405, 0.8085, 0.06403, 0.8091, 0.06403, 0.8091, 0.3708, 0.1098, 0.3708, 0.1098, 0.3717, 0.1032, 0.3717, 0.1032, 0.3582, 0.3343, 0.3582, 0.3343, 0.3565, 0.3336, 0.3565, 0.3336, 0.2675, 0.06242, 0.2675, 0.08368, 0.2781, 0.08368, 0.2781, 0.06242, 0.2675, 0.08368, 0.2675, 0.1049, 0.2781, 0.1049, 0.2781, 0.08368, 0.2675, 0.1049, 0.2675, 0.1262, 0.2781, 0.1262, 0.2781, 0.1049, 0.2356, 0.08368, 0.2356, 0.1049, 0.2568, 0.1049, 0.2568, 0.08368, 0.2781, 0.08368, 0.2781, 0.1049, 0.2994, 0.1049, 0.2994, 0.08368, 0.2773, 0.04115, 0.2773, 0.06242, 0.2781, 0.06242, 0.2781, 0.04115, 0.2773, 0.06242, 0.2773, 0.08368, 0.2781, 0.08368, 0.2781, 0.06242, 0.2773, 0.1049, 0.2773, 0.1262, 0.2781, 0.1262, 0.2781, 0.1049, 0.2356, 0.08368, 0.2356, 0.1049, 0.2568, 0.1049, 0.2568, 0.08368, 0.2781, 0.08368, 0.2781, 0.1049, 0.2994, 0.1049, 0.2994, 0.08368, 0.2571, 0.1049, 0.2571, 0.1262, 0.2773, 0.1262, 0.2773, 0.1049, 0.2571, 0.08437, 0.2571, 0.1049, 0.2773, 0.1049, 0.2773, 0.08437, 0.2571, 0.06242, 0.2571, 0.08368, 0.2773, 0.08368, 0.2773, 0.06242, 0.2571, 0.04115, 0.2571, 0.06242, 0.2773, 0.06242, 0.2773, 0.04115, 0.2569, 0.1049, 0.2569, 0.1262, 0.2675, 0.1262, 0.2675, 0.1049, 0.2569, 0.08368, 0.2569, 0.1049, 0.2675, 0.1049, 0.2675, 0.08368, 0.2569, 0.06242, 0.2569, 0.08368, 0.2675, 0.08368, 0.2675, 0.06242, 0.2675, 0.06173, 0.2675, 0.06173, 0.2675, 0.06242, 0.2675, 0.06242, 0.2773, 0.08437, 0.2675, 0.06173, 0.2675, 0.06242, 0.2773, 0.08368, 0.2773, 0.08368, 0.2675, 0.06242, 0.2781, 0.06242, 0.2781, 0.08368, 0.2781, 0.08368, 0.2994, 0.08368, 0.2994, 0.1049, 0.2781, 0.1049, 0.2781, 0.1049, 0.2781, 0.1262, 0.2675, 0.1262, 0.2773, 0.1049, 0.2568, 0.06242, 0.2568, 0.08368, 0.2569, 0.08368, 0.2569, 0.06242, 0.2568, 0.08368, 0.2568, 0.1049, 0.2569, 0.1049, 0.2569, 0.08368, 0.2568, 0.1049, 0.2568, 0.1262, 0.2569, 0.1262, 0.2569, 0.1049, 0.2568, 0.04115, 0.2568, 0.06242, 0.2571, 0.06242, 0.2571, 0.04115, 0.2568, 0.06242, 0.2568, 0.08368, 0.2571, 0.08368, 0.2571, 0.06242, 0.2568, 0.1049, 0.2568, 0.1262, 0.2571, 0.1262, 0.2571, 0.1049, 0.263, 0.3173, 0.263, 0.296, 0.2631, 0.296, 0.2633, 0.3173, 0.2633, 0.318, 0.2631, 0.2953, 0.2631, 0.2748, 0.2633, 0.3386, 0.2633, 0.3386, 0.2631, 0.3598, 0.263, 0.3598, 0.263, 0.3386, 0.263, 0.3386, 0.2418, 0.3386, 0.2418, 0.3173, 0.263, 0.3173, 0.3154, 0.2069, 0.3154, 0.2069, 0.3173, 0.2077, 0.3173, 0.2077, 0.3135, 0.2064, 0.3135, 0.2064, 0.3154, 0.2069, 0.3154, 0.2069, 0.2633, 0.3173, 0.2631, 0.296, 0.2631, 0.2953, 0.2633, 0.318, 0.2773, 0.1049, 0.2675, 0.04115, 0.2675, 0.06173, 0.2773, 0.08437, 0.2569, 0.04115, 0.2569, 0.06173, 0.2675, 0.06173, 0.2675, 0.04115, 0.2773, 0.08437, 0.2773, 0.08437, 0.2571, 0.08437, 0.2571, 0.08437, 0.2571, 0.08368, 0.2571, 0.08437, 0.2773, 0.08437, 0.2773, 0.08368, 0.2633, 0.318, 0.2633, 0.318, 0.2633, 0.3173, 0.2633, 0.3173, 0.2571, 0.08368, 0.2571, 0.08368, 0.2773, 0.08368, 0.2773, 0.08368, 0.2773, 0.08368, 0.2773, 0.08368, 0.2773, 0.08437, 0.2773, 0.08437, 0.2569, 0.06173, 0.2569, 0.06242, 0.2675, 0.06242, 0.2675, 0.06173, 0.2631, 0.296, 0.2631, 0.296, 0.2631, 0.2953, 0.2631, 0.2953, 0.2675, 0.06242, 0.2675, 0.06242, 0.2569, 0.06242, 0.2569, 0.06242, 0.2569, 0.06173, 0.2569, 0.06173, 0.2675, 0.06173, 0.2675, 0.06173])
me_cube.materials.append(mat_material)
me_cube.use_remesh_preserve_volume = False
me_cube.use_remesh_preserve_attributes = False
me_cube.use_mirror_vertex_groups = False
me_cube.update()
me_cube_001 = bpy.data.meshes.new('Cube.001')
me_cube_001.from_pydata([(0.0, -1.414, -1.0), (-0.5, -1.414, -1.0), (0.0, -1.414, 0.5606), (-0.5, -1.414, 0.5465), (0.0, -1.381, -1.0), (0.0, -1.381, 0.5606), (-0.5, -1.381, -1.0), (-0.5, -1.381, 0.5465)], [], [(6, 7, 5, 4), (1, 0, 2, 3), (0, 4, 5, 2), (1, 3, 7, 6), (3, 2, 5, 7), (0, 1, 6, 4)])
_uv = me_cube_001.uv_layers.new(name='UVMap')
_uv.uv.foreach_set('vector', [0.9154, 0.04034, 0.918, 0.4684, 0.7119, 0.4678, 0.7126, 0.04066, 0.9154, 0.04034, 0.7126, 0.04066, 0.7119, 0.4678, 0.918, 0.4684, 0.7088, 0.2913, 0.7088, 0.2913, 0.7089, 0.3917, 0.7089, 0.3917, 0.9154, 0.04034, 0.918, 0.4684, 0.918, 0.4684, 0.9154, 0.04034, 0.918, 0.4684, 0.7119, 0.4678, 0.7119, 0.4678, 0.918, 0.4684, 0.7126, 0.04066, 0.9154, 0.04034, 0.9154, 0.04034, 0.7126, 0.04066])
me_cube_001.materials.append(mat_material)
me_cube_001.use_remesh_preserve_volume = False
me_cube_001.use_remesh_preserve_attributes = False
me_cube_001.use_mirror_vertex_groups = False
me_cube_001.update()
me_cube_002 = bpy.data.meshes.new('Cube.002')
me_cube_002.from_pydata([(0.0, -0.6395, -1.0), (0.5, -0.6395, -1.0), (0.0, -0.6395, 0.5606), (0.5, -0.6395, 0.5576), (0.5, -0.6064, -1.0), (0.0, -0.6064, -1.0), (0.0, -0.6064, 0.5606), (0.5, -0.6064, 0.5576)], [], [(0, 1, 3, 2), (5, 6, 7, 4), (0, 2, 6, 5), (3, 1, 4, 7), (1, 0, 5, 4), (2, 3, 7, 6)])
_uv = me_cube_002.uv_layers.new(name='UVMap')
_uv.uv.foreach_set('vector', [0.7126, 0.04066, 0.5082, 0.0375, 0.5089, 0.4684, 0.7129, 0.4659, 0.7126, 0.04066, 0.7129, 0.4659, 0.5089, 0.4684, 0.5082, 0.0375, 0.7088, 0.2913, 0.7089, 0.3917, 0.7089, 0.3917, 0.7088, 0.2913, 0.5089, 0.4684, 0.5082, 0.0375, 0.5082, 0.0375, 0.5089, 0.4684, 0.5082, 0.0375, 0.7126, 0.04066, 0.7126, 0.04066, 0.5082, 0.0375, 0.7129, 0.4659, 0.5089, 0.4684, 0.5089, 0.4684, 0.7129, 0.4659])
me_cube_002.materials.append(mat_material)
me_cube_002.use_remesh_preserve_volume = False
me_cube_002.use_remesh_preserve_attributes = False
me_cube_002.use_mirror_vertex_groups = False
me_cube_002.update()
me_cube_003 = bpy.data.meshes.new('Cube.003')
me_cube_003.from_pydata([(0.0, 1.414, -1.0), (-0.5, 1.414, -1.0), (0.0, 1.414, 0.5606), (-0.5, 1.414, 0.5465), (0.0, 1.381, -1.0), (0.0, 1.381, 0.5606), (-0.5, 1.381, -1.0), (-0.5, 1.381, 0.5465)], [], [(6, 4, 5, 7), (1, 3, 2, 0), (0, 2, 5, 4), (1, 6, 7, 3), (3, 7, 5, 2), (0, 4, 6, 1)])
_uv = me_cube_003.uv_layers.new(name='UVMap')
_uv.uv.foreach_set('vector', [0.9154, 0.04034, 0.7126, 0.04066, 0.7119, 0.4678, 0.918, 0.4684, 0.9154, 0.04034, 0.918, 0.4684, 0.7119, 0.4678, 0.7126, 0.04066, 0.7088, 0.2913, 0.7089, 0.3917, 0.7089, 0.3917, 0.7088, 0.2913, 0.9154, 0.04034, 0.9154, 0.04034, 0.918, 0.4684, 0.918, 0.4684, 0.918, 0.4684, 0.918, 0.4684, 0.7119, 0.4678, 0.7119, 0.4678, 0.7126, 0.04066, 0.7126, 0.04066, 0.9154, 0.04034, 0.9154, 0.04034])
me_cube_003.materials.append(mat_material)
me_cube_003.use_remesh_preserve_volume = False
me_cube_003.use_remesh_preserve_attributes = False
me_cube_003.use_mirror_vertex_groups = False
me_cube_003.update()
me_cube_004 = bpy.data.meshes.new('Cube.004')
me_cube_004.from_pydata([(0.673, 1.618, -1.0), (0.5193, 1.385, -1.0), (0.673, 1.618, 0.5606), (0.5193, 1.385, 0.5576), (0.4547, 1.395, -1.0), (0.6084, 1.628, -1.0), (0.6084, 1.628, 0.5606), (0.4547, 1.395, 0.5576)], [], [(0, 2, 3, 1), (5, 4, 7, 6), (0, 5, 6, 2), (3, 7, 4, 1), (1, 4, 5, 0), (2, 6, 7, 3)])
_uv = me_cube_004.uv_layers.new(name='UVMap')
_uv.uv.foreach_set('vector', [0.7126, 0.04066, 0.7129, 0.4659, 0.5089, 0.4684, 0.5082, 0.0375, 0.7126, 0.04066, 0.5082, 0.0375, 0.5089, 0.4684, 0.7129, 0.4659, 0.7088, 0.2913, 0.7088, 0.2913, 0.7089, 0.3917, 0.7089, 0.3917, 0.5089, 0.4684, 0.5089, 0.4684, 0.5082, 0.0375, 0.5082, 0.0375, 0.5082, 0.0375, 0.5082, 0.0375, 0.7126, 0.04066, 0.7126, 0.04066, 0.7129, 0.4659, 0.7129, 0.4659, 0.5089, 0.4684, 0.5089, 0.4684])
me_cube_004.materials.append(mat_material)
me_cube_004.use_remesh_preserve_volume = False
me_cube_004.use_remesh_preserve_attributes = False
me_cube_004.use_mirror_vertex_groups = False
me_cube_004.update()

# ---- objects
ob_cube = bpy.data.objects.new('Cube', me_cube)
ob_cube_001 = bpy.data.objects.new('Cube.001', me_cube_001)
ob_cube_002 = bpy.data.objects.new('Cube.002', me_cube_002)
ob_cube_003 = bpy.data.objects.new('Cube.003', me_cube_003)
ob_cube_004 = bpy.data.objects.new('Cube.004', me_cube_004)

# ---- transforms, parenting, visibility, modifiers, constraints
ob_cube.location = (0.0, 0.0, 4.27)
ob_cube.scale = (4.102, 8.391, 4.102)
ob_cube.lock_rotations_4d = False
ob_cube.empty_display_type = 'ARROWS'
ob_cube.lineart.crease_threshold = 0.0
ob_cube_001.location = (0.0, 3.496, 4.27)
ob_cube_001.scale = (4.102, 8.391, 4.102)
ob_cube_001.lock_rotations_4d = False
ob_cube_001.empty_display_type = 'ARROWS'
ob_cube_001.lineart.crease_threshold = 0.0
ob_cube_002.location = (0.0, -3.021, 4.27)
ob_cube_002.scale = (4.102, 8.391, 4.102)
ob_cube_002.lock_rotations_4d = False
ob_cube_002.empty_display_type = 'ARROWS'
ob_cube_002.lineart.crease_threshold = 0.0
ob_cube_003.location = (0.0, -3.318, 4.27)
ob_cube_003.scale = (4.102, 8.391, 4.102)
ob_cube_003.lock_rotations_4d = False
ob_cube_003.empty_display_type = 'ARROWS'
ob_cube_003.lineart.crease_threshold = 0.0
ob_cube_004.location = (0.0, -3.318, 4.27)
ob_cube_004.scale = (4.102, 8.391, 4.102)
ob_cube_004.lock_rotations_4d = False
ob_cube_004.empty_display_type = 'ARROWS'
ob_cube_004.lineart.crease_threshold = 0.0

# ---- collection membership
col_collection.objects.link(ob_cube)
col_collection.objects.link(ob_cube_001)
col_collection.objects.link(ob_cube_002)
col_collection.objects.link(ob_cube_003)
col_collection.objects.link(ob_cube_004)

# ---- scene / render settings (as saved in the file)
scene.frame_start = 1; scene.frame_end = 250; scene.frame_set(1)
scene.render.engine = 'BLENDER_EEVEE_NEXT'
scene.cycles.use_denoising = False
scene.cycles.samples = 128
scene.cycles.sampling_pattern = 'TABULATED_SOBOL'
scene.cycles.use_adaptive_sampling = False
scene.cycles.use_light_tree = False
scene.view_settings.view_transform = 'Filmic'
bpy.context.view_layer.update()

# ---- added for rendering (the .blend has no active camera and no usable light): camera, sun
cam_auto = bpy.data.cameras.new('AutoCamera')
cam_auto.lens = 50.0
cam_auto.sensor_width = 36.0
cam_auto.clip_end = 1000.0
ob_auto_camera = bpy.data.objects.new('AutoCamera', cam_auto)
scene.collection.objects.link(ob_auto_camera)
ob_auto_camera.location = (23.1483, -27.409, 24.3263)
ob_auto_camera.rotation_euler = (1.09748, -7.21219e-08, 0.694738)
scene.camera = ob_auto_camera
light_auto_sun = bpy.data.lights.new('AutoSun', 'SUN')
light_auto_sun.energy = 3.0
light_auto_sun.angle = 0.0523599
ob_auto_sun = bpy.data.objects.new('AutoSun', light_auto_sun)
scene.collection.objects.link(ob_auto_sun)
ob_auto_sun.rotation_euler = (0.872665, 0.174533, 0.523599)
bpy.context.view_layer.update()
